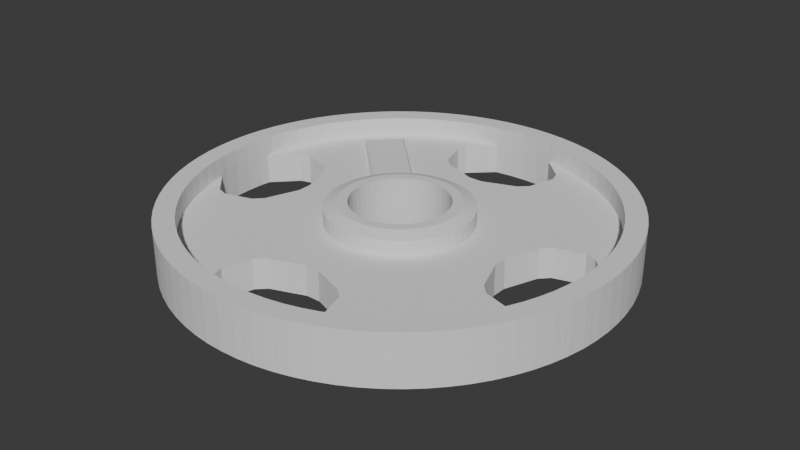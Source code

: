 # Source: template-45-plate.blend  (saved by Blender 4.0.36; exported with 4.5.12 LTS)
import bpy
from mathutils import Matrix  # noqa: F401  (used for matrix-valued properties, if any)

bpy.ops.wm.read_factory_settings(use_empty=True)
scene = bpy.context.scene
scene.name = 'Scene'

# ---- collections
col_collection = bpy.data.collections.new('Collection'); scene.collection.children.link(col_collection)

# ---- world
world_world = bpy.data.worlds.new('World'); scene.world = world_world
world_world.use_nodes = True; world_world.node_tree.nodes.clear()
_N = world_world.node_tree.nodes; _L = world_world.node_tree.links
n0 = _N.new('ShaderNodeOutputWorld'); n0.name = 'World Output'; n0.location = (300, 300)
n1 = _N.new('ShaderNodeBackground'); n1.name = 'Background'; n1.location = (10, 300)
n1.inputs[0].default_value = (0.05088, 0.05088, 0.05088, 1.0)
_L.new(n1.outputs[0], n0.inputs[0])
n0.is_active_output = True
world_world.color = (0.05088, 0.05088, 0.05088)
world_world.use_sun_shadow = False
world_world.sun_shadow_jitter_overblur = 0.0

# ---- meshes
me_cylinder_017 = bpy.data.meshes.new('Cylinder.017')
me_cylinder_017.from_pydata([(0.0, 1.0, -1.0), (0.0, 1.0, 1.0), (0.07846, 0.9969, -1.0), (0.07846, 0.9969, 1.0), (0.1564, 0.9877, -1.0), (0.1564, 0.9877, 1.0), (0.2334, 0.9724, -1.0), (0.2334, 0.9724, 1.0), (0.309, 0.9511, -1.0), (0.309, 0.9511, 1.0), (0.3827, 0.9239, -1.0), (0.3827, 0.9239, 1.0), (0.454, 0.891, -1.0), (0.454, 0.891, 1.0), (0.5225, 0.8526, -1.0), (0.5225, 0.8526, 1.0), (0.5878, 0.809, -1.0), (0.5878, 0.809, 1.0), (0.6494, 0.7604, -1.0), (0.6494, 0.7604, 1.0), (0.7071, 0.7071, -1.0), (0.7071, 0.7071, 1.0), (0.7604, 0.6494, -1.0), (0.7604, 0.6494, 1.0), (0.809, 0.5878, -1.0), (0.809, 0.5878, 1.0), (0.8526, 0.5225, -1.0), (0.8526, 0.5225, 1.0), (0.891, 0.454, -1.0), (0.891, 0.454, 1.0), (0.9239, 0.3827, -1.0), (0.9239, 0.3827, 1.0), (0.9511, 0.309, -1.0), (0.9511, 0.309, 1.0), (0.9724, 0.2334, -1.0), (0.9724, 0.2334, 1.0), (0.9877, 0.1564, -1.0), (0.9877, 0.1564, 1.0), (0.9969, 0.07846, -1.0), (0.9969, 0.07846, 1.0), (1.0, 0.0, -1.0), (1.0, 0.0, 1.0), (0.9969, -0.07846, -1.0), (0.9969, -0.07846, 1.0), (0.9877, -0.1564, -1.0), (0.9877, -0.1564, 1.0), (0.9724, -0.2334, -1.0), (0.9724, -0.2334, 1.0), (0.9511, -0.309, -1.0), (0.9511, -0.309, 1.0), (0.9239, -0.3827, -1.0), (0.9239, -0.3827, 1.0), (0.891, -0.454, -1.0), (0.891, -0.454, 1.0), (0.8526, -0.5225, -1.0), (0.8526, -0.5225, 1.0), (0.809, -0.5878, -1.0), (0.809, -0.5878, 1.0), (0.7604, -0.6494, -1.0), (0.7604, -0.6494, 1.0), (0.7071, -0.7071, -1.0), (0.7071, -0.7071, 1.0), (0.6494, -0.7604, -1.0), (0.6494, -0.7604, 1.0), (0.5878, -0.809, -1.0), (0.5878, -0.809, 1.0), (0.5225, -0.8526, -1.0), (0.5225, -0.8526, 1.0), (0.454, -0.891, -1.0), (0.454, -0.891, 1.0), (0.3827, -0.9239, -1.0), (0.3827, -0.9239, 1.0), (0.309, -0.9511, -1.0), (0.309, -0.9511, 1.0), (0.2334, -0.9724, -1.0), (0.2334, -0.9724, 1.0), (0.1564, -0.9877, -1.0), (0.1564, -0.9877, 1.0), (0.07846, -0.9969, -1.0), (0.07846, -0.9969, 1.0), (0.0, -1.0, -1.0), (0.0, -1.0, 1.0), (-0.07846, -0.9969, -1.0), (-0.07846, -0.9969, 1.0), (-0.1564, -0.9877, -1.0), (-0.1564, -0.9877, 1.0), (-0.2334, -0.9724, -1.0), (-0.2334, -0.9724, 1.0), (-0.309, -0.9511, -1.0), (-0.309, -0.9511, 1.0), (-0.3827, -0.9239, -1.0), (-0.3827, -0.9239, 1.0), (-0.454, -0.891, -1.0), (-0.454, -0.891, 1.0), (-0.5225, -0.8526, -1.0), (-0.5225, -0.8526, 1.0), (-0.5878, -0.809, -1.0), (-0.5878, -0.809, 1.0), (-0.6494, -0.7604, -1.0), (-0.6494, -0.7604, 1.0), (-0.7071, -0.7071, -1.0), (-0.7071, -0.7071, 1.0), (-0.7604, -0.6494, -1.0), (-0.7604, -0.6494, 1.0), (-0.809, -0.5878, -1.0), (-0.809, -0.5878, 1.0), (-0.8526, -0.5225, -1.0), (-0.8526, -0.5225, 1.0), (-0.891, -0.454, -1.0), (-0.891, -0.454, 1.0), (-0.9239, -0.3827, -1.0), (-0.9239, -0.3827, 1.0), (-0.9511, -0.309, -1.0), (-0.9511, -0.309, 1.0), (-0.9724, -0.2334, -1.0), (-0.9724, -0.2334, 1.0), (-0.9877, -0.1564, -1.0), (-0.9877, -0.1564, 1.0), (-0.9969, -0.07846, -1.0), (-0.9969, -0.07846, 1.0), (-1.0, 0.0, -1.0), (-1.0, 0.0, 1.0), (-0.9969, 0.07846, -1.0), (-0.9969, 0.07846, 1.0), (-0.9877, 0.1564, -1.0), (-0.9877, 0.1564, 1.0), (-0.9724, 0.2334, -1.0), (-0.9724, 0.2334, 1.0), (-0.9511, 0.309, -1.0), (-0.9511, 0.309, 1.0), (-0.9239, 0.3827, -1.0), (-0.9239, 0.3827, 1.0), (-0.891, 0.454, -1.0), (-0.891, 0.454, 1.0), (-0.8526, 0.5225, -1.0), (-0.8526, 0.5225, 1.0), (-0.809, 0.5878, -1.0), (-0.809, 0.5878, 1.0), (-0.7604, 0.6494, -1.0), (-0.7604, 0.6494, 1.0), (-0.7071, 0.7071, -1.0), (-0.7071, 0.7071, 1.0), (-0.6494, 0.7604, -1.0), (-0.6494, 0.7604, 1.0), (-0.5878, 0.809, -1.0), (-0.5878, 0.809, 1.0), (-0.5225, 0.8526, -1.0), (-0.5225, 0.8526, 1.0), (-0.454, 0.891, -1.0), (-0.454, 0.891, 1.0), (-0.3827, 0.9239, -1.0), (-0.3827, 0.9239, 1.0), (-0.309, 0.9511, -1.0), (-0.309, 0.9511, 1.0), (-0.2334, 0.9724, -1.0), (-0.2334, 0.9724, 1.0), (-0.1564, 0.9877, -1.0), (-0.1564, 0.9877, 1.0), (-0.07846, 0.9969, -1.0), (-0.07846, 0.9969, 1.0), (-0.7355, 0.5344, 1.0), (-0.6913, 0.5904, 1.0), (-0.6428, 0.6428, 1.0), (-0.5904, 0.6913, 1.0), (-0.475, 0.7751, 1.0), (-0.5344, 0.7355, 1.0), (-0.2809, 0.8646, 1.0), (-0.3479, 0.8399, 1.0), (-0.1422, 0.8979, 1.0), (0.0, 0.9091, 1.0), (-0.07133, 0.9063, 1.0), (-0.2122, 0.884, 1.0), (-0.4127, 0.81, 1.0), (-0.9091, 0.0, 1.0), (-0.9063, -0.07133, 1.0), (-0.9063, 0.07133, 1.0), (-0.8979, -0.1422, 1.0), (-0.884, 0.2122, 1.0), (-0.8979, 0.1422, 1.0), (-0.884, -0.2122, 1.0), (-0.8646, -0.2809, 1.0), (-0.8646, 0.2809, 1.0), (-0.81, -0.4127, 1.0), (-0.7355, -0.5344, 1.0), (-0.7751, -0.475, 1.0), (-0.8399, -0.3479, 1.0), (-0.5344, -0.7355, 1.0), (-0.475, -0.7751, 1.0), (-0.4127, -0.81, 1.0), (-0.3479, -0.8399, 1.0), (-0.2122, -0.884, 1.0), (-0.2809, -0.8646, 1.0), (0.0, -0.9091, 1.0), (-0.07133, -0.9063, 1.0), (0.1422, -0.8979, 1.0), (0.2809, -0.8646, 1.0), (0.2122, -0.884, 1.0), (0.07133, -0.9063, 1.0), (-0.1422, -0.8979, 1.0), (0.5344, -0.7355, 1.0), (0.5904, -0.6913, 1.0), (0.6428, -0.6428, 1.0), (0.6913, -0.5904, 1.0), (0.7751, -0.475, 1.0), (0.7355, -0.5344, 1.0), (0.8399, -0.3479, 1.0), (0.8646, -0.2809, 1.0), (0.884, -0.2122, 1.0), (0.8979, -0.1422, 1.0), (0.9091, 0.0, 1.0), (0.9063, -0.07133, 1.0), (0.81, -0.4127, 1.0), (0.2809, 0.8646, 1.0), (0.3479, 0.8399, 1.0), (0.4127, 0.81, 1.0), (0.475, 0.7751, 1.0), (0.5904, 0.6913, 1.0), (0.5344, 0.7355, 1.0), (0.6913, 0.5904, 1.0), (0.7355, 0.5344, 1.0), (0.7751, 0.475, 1.0), (0.81, 0.4127, 1.0), (0.8646, 0.2809, 1.0), (0.8399, 0.3479, 1.0), (0.6428, 0.6428, 1.0), (-0.8399, 0.3479, 1.0), (-0.7751, 0.475, 1.0), (-0.81, 0.4127, 1.0), (-0.6913, -0.5904, 1.0), (0.07133, 0.9063, 1.0), (-0.5904, -0.6913, 1.0), (0.3479, -0.8399, 1.0), (0.475, -0.7751, 1.0), (0.9063, 0.07133, 1.0), (0.4127, -0.81, 1.0), (-0.6428, -0.6428, 1.0), (0.2122, 0.884, 1.0), (0.1422, 0.8979, 1.0), (0.8979, 0.1422, 1.0), (0.884, 0.2122, 1.0), (0.07133, 0.9063, -1.0), (0.1422, 0.8979, -1.0), (0.2122, 0.884, -1.0), (0.2809, 0.8646, -1.0), (0.4127, 0.81, -1.0), (0.3479, 0.8399, -1.0), (0.5344, 0.7355, -1.0), (0.5904, 0.6913, -1.0), (0.6428, 0.6428, -1.0), (0.6913, 0.5904, -1.0), (0.7751, 0.475, -1.0), (0.7355, 0.5344, -1.0), (0.475, 0.7751, -1.0), (0.6913, -0.5904, -1.0), (0.7355, -0.5344, -1.0), (0.7751, -0.475, -1.0), (0.81, -0.4127, -1.0), (0.8646, -0.2809, -1.0), (0.8399, -0.3479, -1.0), (0.8979, 0.1422, -1.0), (0.9091, 0.0, -1.0), (0.9063, -0.07133, -1.0), (0.9063, 0.07133, -1.0), (0.884, -0.2122, -1.0), (0.8979, -0.1422, -1.0), (0.884, 0.2122, -1.0), (-0.3479, -0.8399, -1.0), (-0.2809, -0.8646, -1.0), (-0.2122, -0.884, -1.0), (-0.1422, -0.8979, -1.0), (0.0, -0.9091, -1.0), (-0.07133, -0.9063, -1.0), (0.1422, -0.8979, -1.0), (0.2122, -0.884, -1.0), (0.2809, -0.8646, -1.0), (0.3479, -0.8399, -1.0), (0.475, -0.7751, -1.0), (0.4127, -0.81, -1.0), (0.07133, -0.9063, -1.0), (-0.9063, -0.07133, -1.0), (-0.9091, 0.0, -1.0), (-0.9063, 0.07133, -1.0), (-0.8979, -0.1422, -1.0), (-0.8646, -0.2809, -1.0), (-0.884, -0.2122, -1.0), (-0.7751, -0.475, -1.0), (-0.81, -0.4127, -1.0), (-0.6913, -0.5904, -1.0), (-0.5904, -0.6913, -1.0), (-0.6428, -0.6428, -1.0), (-0.7355, -0.5344, -1.0), (-0.8399, -0.3479, -1.0), (-0.8399, 0.3479, -1.0), (-0.81, 0.4127, -1.0), (-0.7751, 0.475, -1.0), (-0.7355, 0.5344, -1.0), (-0.6428, 0.6428, -1.0), (-0.6913, 0.5904, -1.0), (-0.475, 0.7751, -1.0), (-0.5344, 0.7355, -1.0), (-0.3479, 0.8399, -1.0), (-0.2122, 0.884, -1.0), (-0.2809, 0.8646, -1.0), (-0.4127, 0.81, -1.0), (-0.5904, 0.6913, -1.0), (0.0, 0.9091, -1.0), (0.6428, -0.6428, -1.0), (0.81, 0.4127, -1.0), (0.8646, 0.2809, -1.0), (0.8399, 0.3479, -1.0), (-0.8979, 0.1422, -1.0), (-0.5344, -0.7355, -1.0), (-0.4127, -0.81, -1.0), (-0.475, -0.7751, -1.0), (0.5344, -0.7355, -1.0), (-0.884, 0.2122, -1.0), (-0.8646, 0.2809, -1.0), (-0.07133, 0.9063, -1.0), (0.5904, -0.6913, -1.0), (-0.1422, 0.8979, -1.0)], [], [(0, 1, 3, 2), (2, 3, 5, 4), (4, 5, 7, 6), (6, 7, 9, 8), (8, 9, 11, 10), (10, 11, 13, 12), (12, 13, 15, 14), (14, 15, 17, 16), (16, 17, 19, 18), (18, 19, 21, 20), (20, 21, 23, 22), (22, 23, 25, 24), (24, 25, 27, 26), (26, 27, 29, 28), (28, 29, 31, 30), (30, 31, 33, 32), (32, 33, 35, 34), (34, 35, 37, 36), (36, 37, 39, 38), (38, 39, 41, 40), (40, 41, 43, 42), (42, 43, 45, 44), (44, 45, 47, 46), (46, 47, 49, 48), (48, 49, 51, 50), (50, 51, 53, 52), (52, 53, 55, 54), (54, 55, 57, 56), (56, 57, 59, 58), (58, 59, 61, 60), (60, 61, 63, 62), (62, 63, 65, 64), (64, 65, 67, 66), (66, 67, 69, 68), (68, 69, 71, 70), (70, 71, 73, 72), (72, 73, 75, 74), (74, 75, 77, 76), (76, 77, 79, 78), (78, 79, 81, 80), (80, 81, 83, 82), (82, 83, 85, 84), (84, 85, 87, 86), (86, 87, 89, 88), (88, 89, 91, 90), (90, 91, 93, 92), (92, 93, 95, 94), (94, 95, 97, 96), (96, 97, 99, 98), (98, 99, 101, 100), (100, 101, 103, 102), (102, 103, 105, 104), (104, 105, 107, 106), (106, 107, 109, 108), (108, 109, 111, 110), (110, 111, 113, 112), (112, 113, 115, 114), (114, 115, 117, 116), (116, 117, 119, 118), (118, 119, 121, 120), (120, 121, 123, 122), (122, 123, 125, 124), (124, 125, 127, 126), (126, 127, 129, 128), (128, 129, 131, 130), (130, 131, 133, 132), (132, 133, 135, 134), (134, 135, 137, 136), (136, 137, 139, 138), (138, 139, 141, 140), (140, 141, 143, 142), (142, 143, 145, 144), (144, 145, 147, 146), (146, 147, 149, 148), (148, 149, 151, 150), (150, 151, 153, 152), (152, 153, 155, 154), (154, 155, 157, 156), (237, 5, 3, 1, 159, 157, 155, 153, 151, 149, 147, 145, 143, 141, 139, 137, 135, 133, 131, 129, 127, 125, 123, 121, 119, 117, 115, 113, 111, 109, 107, 105, 103, 101, 99, 97, 95, 93, 91, 89, 87, 85, 83, 81, 79, 77, 75, 73, 71, 69, 67, 65, 63, 61, 59, 57, 55, 53, 51, 49, 47, 45, 43, 41, 39, 37, 238, 233, 209, 210, 208, 207, 206, 205, 211, 203, 204, 202, 201, 200, 199, 232, 234, 231, 195, 196, 194, 197, 192, 193, 198, 190, 191, 189, 188, 187, 186, 230, 235, 228, 183, 184, 182, 185, 180, 179, 176, 174, 173, 175, 178, 177, 181, 225, 227, 226, 160, 161, 162, 163, 165, 164, 172, 167, 166, 171, 168, 170, 169, 229), (238, 37, 35, 33, 31, 29, 27, 25, 23, 21, 19, 17, 15, 13, 11, 9, 7, 5, 237, 236, 212, 213, 214, 215, 217, 216, 224, 218, 219, 220, 221, 223, 222, 239), (156, 157, 159, 158), (158, 159, 1, 0), (278, 78, 80, 82, 84, 86, 88, 90, 92, 94, 96, 98, 100, 102, 104, 106, 108, 110, 112, 114, 116, 118, 120, 122, 124, 126, 128, 130, 132, 134, 136, 138, 140, 142, 144, 146, 148, 150, 152, 154, 156, 158, 317, 319, 301, 302, 300, 303, 298, 299, 304, 296, 297, 295, 294, 293, 292, 316, 315, 310, 281, 280, 279, 282, 284, 283, 291, 286, 285, 290, 287, 289, 288, 311, 313, 312, 266, 267, 268, 269, 271, 270), (317, 158, 0, 2, 4, 6, 8, 10, 12, 14, 16, 18, 20, 22, 24, 26, 28, 30, 32, 34, 36, 38, 40, 42, 44, 46, 48, 50, 52, 54, 56, 58, 60, 62, 64, 66, 68, 70, 72, 74, 76, 78, 278, 272, 273, 274, 275, 277, 276, 314, 318, 306, 253, 254, 255, 256, 258, 257, 263, 264, 261, 260, 262, 259, 265, 308, 309, 307, 250, 251, 249, 248, 247, 246, 252, 244, 245, 243, 242, 241, 240, 305), (240, 229, 169, 305), (241, 237, 229, 240), (242, 236, 237, 241), (243, 212, 236, 242), (245, 213, 212, 243), (244, 214, 213, 245), (252, 215, 214, 244), (246, 217, 215, 252), (247, 216, 217, 246), (248, 224, 216, 247), (218, 224, 248, 249), (219, 218, 249, 251), (220, 219, 251, 250), (221, 220, 250, 307), (223, 221, 307, 309), (222, 223, 309, 308), (239, 222, 308, 265), (238, 239, 265, 259), (233, 238, 259, 262), (209, 233, 262, 260), (210, 209, 260, 261), (208, 210, 261, 264), (207, 208, 264, 263), (206, 207, 263, 257), (205, 206, 257, 258), (211, 205, 258, 256), (203, 211, 256, 255), (204, 203, 255, 254), (202, 204, 254, 253), (201, 202, 253, 306), (200, 201, 306, 318), (199, 200, 318, 314), (232, 199, 314, 276), (234, 232, 276, 277), (231, 234, 277, 275), (195, 231, 275, 274), (196, 195, 274, 273), (194, 196, 273, 272), (197, 194, 272, 278), (192, 197, 278, 270), (193, 192, 270, 271), (198, 193, 271, 269), (190, 198, 269, 268), (191, 190, 268, 267), (189, 191, 267, 266), (188, 189, 266, 312), (187, 188, 312, 313), (186, 187, 313, 311), (230, 186, 311, 288), (235, 230, 288, 289), (287, 228, 235, 289), (290, 183, 228, 287), (285, 184, 183, 290), (286, 182, 184, 285), (291, 185, 182, 286), (283, 180, 185, 291), (284, 179, 180, 283), (282, 176, 179, 284), (279, 174, 176, 282), (280, 173, 174, 279), (281, 175, 173, 280), (310, 178, 175, 281), (315, 177, 178, 310), (316, 181, 177, 315), (292, 225, 181, 316), (293, 227, 225, 292), (294, 226, 227, 293), (295, 160, 226, 294), (297, 161, 160, 295), (296, 162, 161, 297), (304, 163, 162, 296), (299, 165, 163, 304), (298, 164, 165, 299), (303, 172, 164, 298), (300, 167, 172, 303), (302, 166, 167, 300), (301, 171, 166, 302), (319, 168, 171, 301), (317, 170, 168, 319), (305, 169, 170, 317)])
_uv = me_cylinder_017.uv_layers.new(name='UVMap')
_uv.uv.foreach_set('vector', [1.0, 0.5, 1.0, 1.0, 0.9875, 1.0, 0.9875, 0.5, 0.9875, 0.5, 0.9875, 1.0, 0.975, 1.0, 0.975, 0.5, 0.975, 0.5, 0.975, 1.0, 0.9625, 1.0, 0.9625, 0.5, 0.9625, 0.5, 0.9625, 1.0, 0.95, 1.0, 0.95, 0.5, 0.95, 0.5, 0.95, 1.0, 0.9375, 1.0, 0.9375, 0.5, 0.9375, 0.5, 0.9375, 1.0, 0.925, 1.0, 0.925, 0.5, 0.925, 0.5, 0.925, 1.0, 0.9125, 1.0, 0.9125, 0.5, 0.9125, 0.5, 0.9125, 1.0, 0.9, 1.0, 0.9, 0.5, 0.9, 0.5, 0.9, 1.0, 0.8875, 1.0, 0.8875, 0.5, 0.8875, 0.5, 0.8875, 1.0, 0.875, 1.0, 0.875, 0.5, 0.875, 0.5, 0.875, 1.0, 0.8625, 1.0, 0.8625, 0.5, 0.8625, 0.5, 0.8625, 1.0, 0.85, 1.0, 0.85, 0.5, 0.85, 0.5, 0.85, 1.0, 0.8375, 1.0, 0.8375, 0.5, 0.8375, 0.5, 0.8375, 1.0, 0.825, 1.0, 0.825, 0.5, 0.825, 0.5, 0.825, 1.0, 0.8125, 1.0, 0.8125, 0.5, 0.8125, 0.5, 0.8125, 1.0, 0.8, 1.0, 0.8, 0.5, 0.8, 0.5, 0.8, 1.0, 0.7875, 1.0, 0.7875, 0.5, 0.7875, 0.5, 0.7875, 1.0, 0.775, 1.0, 0.775, 0.5, 0.775, 0.5, 0.775, 1.0, 0.7625, 1.0, 0.7625, 0.5, 0.7625, 0.5, 0.7625, 1.0, 0.75, 1.0, 0.75, 0.5, 0.75, 0.5, 0.75, 1.0, 0.7375, 1.0, 0.7375, 0.5, 0.7375, 0.5, 0.7375, 1.0, 0.725, 1.0, 0.725, 0.5, 0.725, 0.5, 0.725, 1.0, 0.7125, 1.0, 0.7125, 0.5, 0.7125, 0.5, 0.7125, 1.0, 0.7, 1.0, 0.7, 0.5, 0.7, 0.5, 0.7, 1.0, 0.6875, 1.0, 0.6875, 0.5, 0.6875, 0.5, 0.6875, 1.0, 0.675, 1.0, 0.675, 0.5, 0.675, 0.5, 0.675, 1.0, 0.6625, 1.0, 0.6625, 0.5, 0.6625, 0.5, 0.6625, 1.0, 0.65, 1.0, 0.65, 0.5, 0.65, 0.5, 0.65, 1.0, 0.6375, 1.0, 0.6375, 0.5, 0.6375, 0.5, 0.6375, 1.0, 0.625, 1.0, 0.625, 0.5, 0.625, 0.5, 0.625, 1.0, 0.6125, 1.0, 0.6125, 0.5, 0.6125, 0.5, 0.6125, 1.0, 0.6, 1.0, 0.6, 0.5, 0.6, 0.5, 0.6, 1.0, 0.5875, 1.0, 0.5875, 0.5, 0.5875, 0.5, 0.5875, 1.0, 0.575, 1.0, 0.575, 0.5, 0.575, 0.5, 0.575, 1.0, 0.5625, 1.0, 0.5625, 0.5, 0.5625, 0.5, 0.5625, 1.0, 0.55, 1.0, 0.55, 0.5, 0.55, 0.5, 0.55, 1.0, 0.5375, 1.0, 0.5375, 0.5, 0.5375, 0.5, 0.5375, 1.0, 0.525, 1.0, 0.525, 0.5, 0.525, 0.5, 0.525, 1.0, 0.5125, 1.0, 0.5125, 0.5, 0.5125, 0.5, 0.5125, 1.0, 0.5, 1.0, 0.5, 0.5, 0.5, 0.5, 0.5, 1.0, 0.4875, 1.0, 0.4875, 0.5, 0.4875, 0.5, 0.4875, 1.0, 0.475, 1.0, 0.475, 0.5, 0.475, 0.5, 0.475, 1.0, 0.4625, 1.0, 0.4625, 0.5, 0.4625, 0.5, 0.4625, 1.0, 0.45, 1.0, 0.45, 0.5, 0.45, 0.5, 0.45, 1.0, 0.4375, 1.0, 0.4375, 0.5, 0.4375, 0.5, 0.4375, 1.0, 0.425, 1.0, 0.425, 0.5, 0.425, 0.5, 0.425, 1.0, 0.4125, 1.0, 0.4125, 0.5, 0.4125, 0.5, 0.4125, 1.0, 0.4, 1.0, 0.4, 0.5, 0.4, 0.5, 0.4, 1.0, 0.3875, 1.0, 0.3875, 0.5, 0.3875, 0.5, 0.3875, 1.0, 0.375, 1.0, 0.375, 0.5, 0.375, 0.5, 0.375, 1.0, 0.3625, 1.0, 0.3625, 0.5, 0.3625, 0.5, 0.3625, 1.0, 0.35, 1.0, 0.35, 0.5, 0.35, 0.5, 0.35, 1.0, 0.3375, 1.0, 0.3375, 0.5, 0.3375, 0.5, 0.3375, 1.0, 0.325, 1.0, 0.325, 0.5, 0.325, 0.5, 0.325, 1.0, 0.3125, 1.0, 0.3125, 0.5, 0.3125, 0.5, 0.3125, 1.0, 0.3, 1.0, 0.3, 0.5, 0.3, 0.5, 0.3, 1.0, 0.2875, 1.0, 0.2875, 0.5, 0.2875, 0.5, 0.2875, 1.0, 0.275, 1.0, 0.275, 0.5, 0.275, 0.5, 0.275, 1.0, 0.2625, 1.0, 0.2625, 0.5, 0.2625, 0.5, 0.2625, 1.0, 0.25, 1.0, 0.25, 0.5, 0.25, 0.5, 0.25, 1.0, 0.2375, 1.0, 0.2375, 0.5, 0.2375, 0.5, 0.2375, 1.0, 0.225, 1.0, 0.225, 0.5, 0.225, 0.5, 0.225, 1.0, 0.2125, 1.0, 0.2125, 0.5, 0.2125, 0.5, 0.2125, 1.0, 0.2, 1.0, 0.2, 0.5, 0.2, 0.5, 0.2, 1.0, 0.1875, 1.0, 0.1875, 0.5, 0.1875, 0.5, 0.1875, 1.0, 0.175, 1.0, 0.175, 0.5, 0.175, 0.5, 0.175, 1.0, 0.1625, 1.0, 0.1625, 0.5, 0.1625, 0.5, 0.1625, 1.0, 0.15, 1.0, 0.15, 0.5, 0.15, 0.5, 0.15, 1.0, 0.1375, 1.0, 0.1375, 0.5, 0.1375, 0.5, 0.1375, 1.0, 0.125, 1.0, 0.125, 0.5, 0.125, 0.5, 0.125, 1.0, 0.1125, 1.0, 0.1125, 0.5, 0.1125, 0.5, 0.1125, 1.0, 0.1, 1.0, 0.1, 0.5, 0.1, 0.5, 0.1, 1.0, 0.0875, 1.0, 0.0875, 0.5, 0.0875, 0.5, 0.0875, 1.0, 0.075, 1.0, 0.075, 0.5, 0.075, 0.5, 0.075, 1.0, 0.0625, 1.0, 0.0625, 0.5, 0.0625, 0.5, 0.0625, 1.0, 0.05, 1.0, 0.05, 0.5, 0.05, 0.5, 0.05, 1.0, 0.0375, 1.0, 0.0375, 0.5, 0.0375, 0.5, 0.0375, 1.0, 0.025, 1.0, 0.025, 0.5, 0.2841, 0.4655, 0.2875, 0.487, 0.2688, 0.4893, 0.25, 0.49, 0.2312, 0.4893, 0.2125, 0.487, 0.194, 0.4834, 0.1758, 0.4783, 0.1582, 0.4717, 0.141, 0.4638, 0.1246, 0.4546, 0.1089, 0.4442, 0.09413, 0.4325, 0.08029, 0.4197, 0.0675, 0.4059, 0.05584, 0.3911, 0.04537, 0.3754, 0.03616, 0.359, 0.02827, 0.3418, 0.02175, 0.3242, 0.01663, 0.306, 0.01295, 0.2875, 0.01074, 0.2688, 0.01, 0.25, 0.01074, 0.2312, 0.01295, 0.2125, 0.01663, 0.194, 0.02175, 0.1758, 0.02827, 0.1582, 0.03616, 0.141, 0.04537, 0.1246, 0.05584, 0.1089, 0.0675, 0.09413, 0.08029, 0.08029, 0.09413, 0.0675, 0.1089, 0.05584, 0.1246, 0.04537, 0.141, 0.03616, 0.1582, 0.02827, 0.1758, 0.02175, 0.194, 0.01663, 0.2125, 0.01295, 0.2312, 0.01074, 0.25, 0.01, 0.2688, 0.01074, 0.2875, 0.01295, 0.306, 0.01663, 0.3242, 0.02175, 0.3418, 0.02827, 0.359, 0.03616, 0.3754, 0.04537, 0.3911, 0.05584, 0.4059, 0.0675, 0.4197, 0.08029, 0.4325, 0.09413, 0.4442, 0.1089, 0.4546, 0.1246, 0.4638, 0.141, 0.4717, 0.1582, 0.4783, 0.1758, 0.4834, 0.194, 0.487, 0.2125, 0.4893, 0.2312, 0.49, 0.25, 0.4893, 0.2688, 0.487, 0.2875, 0.4655, 0.2841, 0.4675, 0.2671, 0.4682, 0.25, 0.4675, 0.2329, 0.4655, 0.2159, 0.4622, 0.1991, 0.4575, 0.1826, 0.4516, 0.1665, 0.4444, 0.1509, 0.436, 0.136, 0.4265, 0.1218, 0.4159, 0.1083, 0.4043, 0.09572, 0.3917, 0.08409, 0.3782, 0.07349, 0.364, 0.06397, 0.3491, 0.0556, 0.3335, 0.04843, 0.3174, 0.0425, 0.3009, 0.03785, 0.2841, 0.0345, 0.2671, 0.03249, 0.25, 0.03182, 0.2329, 0.03249, 0.2159, 0.0345, 0.1991, 0.03785, 0.1826, 0.0425, 0.1665, 0.04843, 0.1509, 0.0556, 0.136, 0.06397, 0.1218, 0.07349, 0.1083, 0.08409, 0.09572, 0.09572, 0.08409, 0.1083, 0.07349, 0.1218, 0.06397, 0.136, 0.0556, 0.1509, 0.04843, 0.1665, 0.0425, 0.1826, 0.03785, 0.1991, 0.0345, 0.2159, 0.03249, 0.2329, 0.03182, 0.25, 0.03249, 0.2671, 0.0345, 0.2841, 0.03785, 0.3009, 0.0425, 0.3174, 0.04843, 0.3335, 0.0556, 0.3491, 0.06397, 0.364, 0.07349, 0.3782, 0.08409, 0.3917, 0.09572, 0.4043, 0.1083, 0.4159, 0.1218, 0.4265, 0.136, 0.436, 0.1509, 0.4444, 0.1665, 0.4516, 0.1826, 0.4575, 0.1991, 0.4622, 0.2159, 0.4655, 0.2329, 0.4675, 0.25, 0.4682, 0.2671, 0.4675, 0.4655, 0.2841, 0.487, 0.2875, 0.4834, 0.306, 0.4783, 0.3242, 0.4717, 0.3418, 0.4638, 0.359, 0.4546, 0.3754, 0.4442, 0.3911, 0.4325, 0.4059, 0.4197, 0.4197, 0.4059, 0.4325, 0.3911, 0.4442, 0.3754, 0.4546, 0.359, 0.4638, 0.3418, 0.4717, 0.3242, 0.4783, 0.306, 0.4834, 0.2875, 0.487, 0.2841, 0.4655, 0.3009, 0.4622, 0.3174, 0.4575, 0.3335, 0.4516, 0.3491, 0.4444, 0.364, 0.436, 0.3782, 0.4265, 0.3917, 0.4159, 0.4043, 0.4043, 0.4159, 0.3917, 0.4265, 0.3782, 0.436, 0.364, 0.4444, 0.3491, 0.4516, 0.3335, 0.4575, 0.3174, 0.4622, 0.3009, 0.025, 0.5, 0.025, 1.0, 0.0125, 1.0, 0.0125, 0.5, 0.0125, 0.5, 0.0125, 1.0, 6.724e-07, 1.0, 6.724e-07, 0.5, 0.7671, 0.03249, 0.7688, 0.01074, 0.75, 0.01, 0.7312, 0.01074, 0.7125, 0.01295, 0.694, 0.01663, 0.6758, 0.02175, 0.6582, 0.02827, 0.641, 0.03616, 0.6246, 0.04537, 0.6089, 0.05584, 0.5941, 0.0675, 0.5803, 0.08029, 0.5675, 0.09413, 0.5558, 0.1089, 0.5454, 0.1246, 0.5362, 0.141, 0.5283, 0.1582, 0.5217, 0.1758, 0.5166, 0.194, 0.513, 0.2125, 0.5107, 0.2312, 0.51, 0.25, 0.5107, 0.2688, 0.513, 0.2875, 0.5166, 0.306, 0.5217, 0.3242, 0.5283, 0.3418, 0.5362, 0.359, 0.5454, 0.3754, 0.5558, 0.3911, 0.5675, 0.4059, 0.5803, 0.4197, 0.5941, 0.4325, 0.6089, 0.4442, 0.6246, 0.4546, 0.641, 0.4638, 0.6582, 0.4717, 0.6758, 0.4783, 0.694, 0.4834, 0.7125, 0.487, 0.7312, 0.4893, 0.7329, 0.4675, 0.7159, 0.4655, 0.6991, 0.4622, 0.6826, 0.4575, 0.6665, 0.4516, 0.6509, 0.4444, 0.636, 0.436, 0.6218, 0.4265, 0.6083, 0.4159, 0.5957, 0.4043, 0.5841, 0.3917, 0.5735, 0.3782, 0.564, 0.364, 0.5556, 0.3491, 0.5484, 0.3335, 0.5425, 0.3174, 0.5378, 0.3009, 0.5345, 0.2841, 0.5325, 0.2671, 0.5318, 0.25, 0.5325, 0.2329, 0.5345, 0.2159, 0.5378, 0.1991, 0.5425, 0.1826, 0.5484, 0.1665, 0.5556, 0.1509, 0.564, 0.136, 0.5735, 0.1218, 0.5841, 0.1083, 0.5957, 0.09572, 0.6083, 0.08409, 0.6218, 0.07349, 0.636, 0.06397, 0.6509, 0.0556, 0.6665, 0.04843, 0.6826, 0.0425, 0.6991, 0.03785, 0.7159, 0.0345, 0.7329, 0.03249, 0.75, 0.03182, 0.7329, 0.4675, 0.7312, 0.4893, 0.75, 0.49, 0.7688, 0.4893, 0.7875, 0.487, 0.806, 0.4834, 0.8242, 0.4783, 0.8418, 0.4717, 0.859, 0.4638, 0.8754, 0.4546, 0.8911, 0.4442, 0.9059, 0.4325, 0.9197, 0.4197, 0.9325, 0.4059, 0.9442, 0.3911, 0.9546, 0.3754, 0.9638, 0.359, 0.9717, 0.3418, 0.9783, 0.3242, 0.9834, 0.306, 0.987, 0.2875, 0.9893, 0.2688, 0.99, 0.25, 0.9893, 0.2312, 0.987, 0.2125, 0.9834, 0.194, 0.9783, 0.1758, 0.9717, 0.1582, 0.9638, 0.141, 0.9546, 0.1246, 0.9442, 0.1089, 0.9325, 0.09413, 0.9197, 0.08029, 0.9059, 0.0675, 0.8911, 0.05584, 0.8754, 0.04537, 0.859, 0.03616, 0.8418, 0.02827, 0.8242, 0.02175, 0.806, 0.01663, 0.7875, 0.01295, 0.7688, 0.01074, 0.7671, 0.03249, 0.7841, 0.0345, 0.8009, 0.03785, 0.8174, 0.0425, 0.8335, 0.04843, 0.8491, 0.0556, 0.864, 0.06397, 0.8782, 0.07349, 0.8917, 0.08409, 0.9043, 0.09572, 0.9159, 0.1083, 0.9265, 0.1218, 0.936, 0.136, 0.9444, 0.1509, 0.9516, 0.1665, 0.9575, 0.1826, 0.9622, 0.1991, 0.9655, 0.2159, 0.9675, 0.2329, 0.9682, 0.25, 0.9675, 0.2671, 0.9655, 0.2841, 0.9622, 0.3009, 0.9575, 0.3174, 0.9516, 0.3335, 0.9444, 0.3491, 0.936, 0.364, 0.9265, 0.3782, 0.9159, 0.3917, 0.9043, 0.4043, 0.8917, 0.4159, 0.8782, 0.4265, 0.864, 0.436, 0.8491, 0.4444, 0.8335, 0.4516, 0.8174, 0.4575, 0.8009, 0.4622, 0.7841, 0.4655, 0.7671, 0.4675, 0.75, 0.4682, 0.9875, 0.6125, 0.9875, 0.7375, 1.0, 0.7375, 1.0, 0.6125, 0.975, 0.6125, 0.975, 0.7375, 0.9875, 0.7375, 0.9875, 0.6125, 0.9625, 0.6125, 0.9625, 0.7375, 0.975, 0.7375, 0.975, 0.6125, 0.95, 0.6125, 0.95, 0.7375, 0.9625, 0.7375, 0.9625, 0.6125, 0.9375, 0.6125, 0.9375, 0.7375, 0.95, 0.7375, 0.95, 0.6125, 0.925, 0.6125, 0.925, 0.7375, 0.9375, 0.7375, 0.9375, 0.6125, 0.9125, 0.6125, 0.9125, 0.7375, 0.925, 0.7375, 0.925, 0.6125, 0.9, 0.6125, 0.9, 0.7375, 0.9125, 0.7375, 0.9125, 0.6125, 0.8875, 0.6125, 0.8875, 0.7375, 0.9, 0.7375, 0.9, 0.6125, 0.875, 0.6125, 0.875, 0.7375, 0.8875, 0.7375, 0.8875, 0.6125, 0.8625, 0.7375, 0.875, 0.7375, 0.875, 0.6125, 0.8625, 0.6125, 0.85, 0.7375, 0.8625, 0.7375, 0.8625, 0.6125, 0.85, 0.6125, 0.8375, 0.7375, 0.85, 0.7375, 0.85, 0.6125, 0.8375, 0.6125, 0.825, 0.7375, 0.8375, 0.7375, 0.8375, 0.6125, 0.825, 0.6125, 0.8125, 0.7375, 0.825, 0.7375, 0.825, 0.6125, 0.8125, 0.6125, 0.8, 0.7375, 0.8125, 0.7375, 0.8125, 0.6125, 0.8, 0.6125, 0.7875, 0.7375, 0.8, 0.7375, 0.8, 0.6125, 0.7875, 0.6125, 0.775, 0.7375, 0.7875, 0.7375, 0.7875, 0.6125, 0.775, 0.6125, 0.7625, 0.7375, 0.775, 0.7375, 0.775, 0.6125, 0.7625, 0.6125, 0.75, 0.7375, 0.7625, 0.7375, 0.7625, 0.6125, 0.75, 0.6125, 0.7375, 0.7375, 0.75, 0.7375, 0.75, 0.6125, 0.7375, 0.6125, 0.725, 0.7375, 0.7375, 0.7375, 0.7375, 0.6125, 0.725, 0.6125, 0.7125, 0.7375, 0.725, 0.7375, 0.725, 0.6125, 0.7125, 0.6125, 0.7, 0.7375, 0.7125, 0.7375, 0.7125, 0.6125, 0.7, 0.6125, 0.6875, 0.7375, 0.7, 0.7375, 0.7, 0.6125, 0.6875, 0.6125, 0.675, 0.7375, 0.6875, 0.7375, 0.6875, 0.6125, 0.675, 0.6125, 0.6625, 0.7375, 0.675, 0.7375, 0.675, 0.6125, 0.6625, 0.6125, 0.65, 0.7375, 0.6625, 0.7375, 0.6625, 0.6125, 0.65, 0.6125, 0.6375, 0.7375, 0.65, 0.7375, 0.65, 0.6125, 0.6375, 0.6125, 0.625, 0.7375, 0.6375, 0.7375, 0.6375, 0.6125, 0.625, 0.6125, 0.6125, 0.7375, 0.625, 0.7375, 0.625, 0.6125, 0.6125, 0.6125, 0.6, 0.7375, 0.6125, 0.7375, 0.6125, 0.6125, 0.6, 0.6125, 0.5875, 0.7375, 0.6, 0.7375, 0.6, 0.6125, 0.5875, 0.6125, 0.575, 0.7375, 0.5875, 0.7375, 0.5875, 0.6125, 0.575, 0.6125, 0.5625, 0.7375, 0.575, 0.7375, 0.575, 0.6125, 0.5625, 0.6125, 0.55, 0.7375, 0.5625, 0.7375, 0.5625, 0.6125, 0.55, 0.6125, 0.5375, 0.7375, 0.55, 0.7375, 0.55, 0.6125, 0.5375, 0.6125, 0.525, 0.7375, 0.5375, 0.7375, 0.5375, 0.6125, 0.525, 0.6125, 0.5125, 0.7375, 0.525, 0.7375, 0.525, 0.6125, 0.5125, 0.6125, 0.5, 0.7375, 0.5125, 0.7375, 0.5125, 0.6125, 0.5, 0.6125, 0.4875, 0.7375, 0.5, 0.7375, 0.5, 0.6125, 0.4875, 0.6125, 0.475, 0.7375, 0.4875, 0.7375, 0.4875, 0.6125, 0.475, 0.6125, 0.4625, 0.7375, 0.475, 0.7375, 0.475, 0.6125, 0.4625, 0.6125, 0.45, 0.7375, 0.4625, 0.7375, 0.4625, 0.6125, 0.45, 0.6125, 0.4375, 0.7375, 0.45, 0.7375, 0.45, 0.6125, 0.4375, 0.6125, 0.425, 0.7375, 0.4375, 0.7375, 0.4375, 0.6125, 0.425, 0.6125, 0.4125, 0.7375, 0.425, 0.7375, 0.425, 0.6125, 0.4125, 0.6125, 0.4, 0.7375, 0.4125, 0.7375, 0.4125, 0.6125, 0.4, 0.6125, 0.3875, 0.7375, 0.4, 0.7375, 0.4, 0.6125, 0.3875, 0.6125, 0.375, 0.7375, 0.3875, 0.7375, 0.3875, 0.6125, 0.375, 0.6125, 0.3625, 0.6125, 0.3625, 0.7375, 0.375, 0.7375, 0.375, 0.6125, 0.35, 0.6125, 0.35, 0.7375, 0.3625, 0.7375, 0.3625, 0.6125, 0.3375, 0.6125, 0.3375, 0.7375, 0.35, 0.7375, 0.35, 0.6125, 0.325, 0.6125, 0.325, 0.7375, 0.3375, 0.7375, 0.3375, 0.6125, 0.3125, 0.6125, 0.3125, 0.7375, 0.325, 0.7375, 0.325, 0.6125, 0.3, 0.6125, 0.3, 0.7375, 0.3125, 0.7375, 0.3125, 0.6125, 0.2875, 0.6125, 0.2875, 0.7375, 0.3, 0.7375, 0.3, 0.6125, 0.275, 0.6125, 0.275, 0.7375, 0.2875, 0.7375, 0.2875, 0.6125, 0.2625, 0.6125, 0.2625, 0.7375, 0.275, 0.7375, 0.275, 0.6125, 0.25, 0.6125, 0.25, 0.7375, 0.2625, 0.7375, 0.2625, 0.6125, 0.2375, 0.6125, 0.2375, 0.7375, 0.25, 0.7375, 0.25, 0.6125, 0.225, 0.6125, 0.225, 0.7375, 0.2375, 0.7375, 0.2375, 0.6125, 0.2125, 0.6125, 0.2125, 0.7375, 0.225, 0.7375, 0.225, 0.6125, 0.2, 0.6125, 0.2, 0.7375, 0.2125, 0.7375, 0.2125, 0.6125, 0.1875, 0.6125, 0.1875, 0.7375, 0.2, 0.7375, 0.2, 0.6125, 0.175, 0.6125, 0.175, 0.7375, 0.1875, 0.7375, 0.1875, 0.6125, 0.1625, 0.6125, 0.1625, 0.7375, 0.175, 0.7375, 0.175, 0.6125, 0.15, 0.6125, 0.15, 0.7375, 0.1625, 0.7375, 0.1625, 0.6125, 0.1375, 0.6125, 0.1375, 0.7375, 0.15, 0.7375, 0.15, 0.6125, 0.125, 0.6125, 0.125, 0.7375, 0.1375, 0.7375, 0.1375, 0.6125, 0.1125, 0.6125, 0.1125, 0.7375, 0.125, 0.7375, 0.125, 0.6125, 0.1, 0.6125, 0.1, 0.7375, 0.1125, 0.7375, 0.1125, 0.6125, 0.0875, 0.6125, 0.0875, 0.7375, 0.1, 0.7375, 0.1, 0.6125, 0.075, 0.6125, 0.075, 0.7375, 0.0875, 0.7375, 0.0875, 0.6125, 0.0625, 0.6125, 0.0625, 0.7375, 0.075, 0.7375, 0.075, 0.6125, 0.05, 0.6125, 0.05, 0.7375, 0.0625, 0.7375, 0.0625, 0.6125, 0.0375, 0.6125, 0.0375, 0.7375, 0.05, 0.7375, 0.05, 0.6125, 0.025, 0.6125, 0.025, 0.7375, 0.0375, 0.7375, 0.0375, 0.6125, 0.0125, 0.6125, 0.0125, 0.7375, 0.025, 0.7375, 0.025, 0.6125, 6.724e-07, 0.6125, 6.724e-07, 0.7375, 0.0125, 0.7375, 0.0125, 0.6125])
me_cylinder_017.update()
me_cylinder_023 = bpy.data.meshes.new('Cylinder.023')
me_cylinder_023.from_pydata([(0.0, 1.0, -1.0), (0.1305, 0.9914, -1.0), (0.2588, 0.9659, -1.0), (0.3827, 0.9239, -1.0), (0.5, 0.866, -1.0), (0.6088, 0.7934, -1.0), (0.7071, 0.7071, -1.0), (0.7934, 0.6088, -1.0), (0.866, 0.5, -1.0), (0.9239, 0.3827, -1.0), (0.9659, 0.2588, -1.0), (0.9914, 0.1305, -1.0), (1.0, 0.0, -1.0), (0.9914, -0.1305, -1.0), (0.9659, -0.2588, -1.0), (0.9239, -0.3827, -1.0), (0.866, -0.5, -1.0), (0.7934, -0.6088, -1.0), (0.7071, -0.7071, -1.0), (0.6088, -0.7934, -1.0), (0.5, -0.866, -1.0), (0.3827, -0.9239, -1.0), (0.2588, -0.9659, -1.0), (0.1305, -0.9914, -1.0), (0.0, -1.0, -1.0), (-0.1305, -0.9914, -1.0), (-0.2588, -0.9659, -1.0), (-0.3827, -0.9239, -1.0), (-0.5, -0.866, -1.0), (-0.6088, -0.7934, -1.0), (-0.7071, -0.7071, -1.0), (-0.7934, -0.6088, -1.0), (-0.866, -0.5, -1.0), (-0.9239, -0.3827, -1.0), (-0.9659, -0.2588, -1.0), (-0.9914, -0.1305, -1.0), (-1.0, 0.0, -1.0), (-0.9914, 0.1305, -1.0), (-0.9659, 0.2588, -1.0), (-0.9239, 0.3827, -1.0), (-0.866, 0.5, -1.0), (-0.7934, 0.6088, -1.0), (-0.7071, 0.7071, -1.0), (-0.6088, 0.7934, -1.0), (-0.5, 0.866, -1.0), (-0.3827, 0.9239, -1.0), (-0.2588, 0.9659, -1.0), (-0.1305, 0.9914, -1.0), (9.313e-10, 0.8182, 1.0), (0.0, 1.0, 0.8185), (0.1068, 0.8112, 1.0), (0.1305, 0.9914, 0.8185), (0.2118, 0.7903, 1.0), (0.2588, 0.9659, 0.8185), (0.3131, 0.7559, 1.0), (0.3827, 0.9239, 0.8185), (0.4091, 0.7085, 1.0), (0.5, 0.866, 0.8185), (0.4981, 0.6491, 1.0), (0.6088, 0.7934, 0.8185), (0.5785, 0.5785, 1.0), (0.7071, 0.7071, 0.8185), (0.6491, 0.4981, 1.0), (0.7934, 0.6088, 0.8185), (0.7085, 0.4091, 1.0), (0.866, 0.5, 0.8185), (0.7559, 0.3131, 1.0), (0.9239, 0.3827, 0.8185), (0.7903, 0.2118, 1.0), (0.9659, 0.2588, 0.8185), (0.8112, 0.1068, 1.0), (0.9914, 0.1305, 0.8185), (0.8182, -9.313e-10, 1.0), (1.0, 0.0, 0.8185), (0.8112, -0.1068, 1.0), (0.9914, -0.1305, 0.8185), (0.7903, -0.2118, 1.0), (0.9659, -0.2588, 0.8185), (0.7559, -0.3131, 1.0), (0.9239, -0.3827, 0.8185), (0.7085, -0.4091, 1.0), (0.866, -0.5, 0.8185), (0.6491, -0.4981, 1.0), (0.7934, -0.6088, 0.8185), (0.5785, -0.5785, 1.0), (0.7071, -0.7071, 0.8185), (0.4981, -0.6491, 1.0), (0.6088, -0.7934, 0.8185), (0.4091, -0.7085, 1.0), (0.5, -0.866, 0.8185), (0.3131, -0.7559, 1.0), (0.3827, -0.9239, 0.8185), (0.2118, -0.7903, 1.0), (0.2588, -0.9659, 0.8185), (0.1068, -0.8112, 1.0), (0.1305, -0.9914, 0.8185), (-9.313e-10, -0.8182, 1.0), (0.0, -1.0, 0.8185), (-0.1068, -0.8112, 1.0), (-0.1305, -0.9914, 0.8185), (-0.2118, -0.7903, 1.0), (-0.2588, -0.9659, 0.8185), (-0.3131, -0.7559, 1.0), (-0.3827, -0.9239, 0.8185), (-0.4091, -0.7085, 1.0), (-0.5, -0.866, 0.8185), (-0.4981, -0.6491, 1.0), (-0.6088, -0.7934, 0.8185), (-0.5785, -0.5785, 1.0), (-0.7071, -0.7071, 0.8185), (-0.6491, -0.4981, 1.0), (-0.7934, -0.6088, 0.8185), (-0.7085, -0.4091, 1.0), (-0.866, -0.5, 0.8185), (-0.7559, -0.3131, 1.0), (-0.9239, -0.3827, 0.8185), (-0.7903, -0.2118, 1.0), (-0.9659, -0.2588, 0.8185), (-0.8112, -0.1068, 1.0), (-0.9914, -0.1305, 0.8185), (-0.8182, 9.313e-10, 1.0), (-1.0, 0.0, 0.8185), (-0.8112, 0.1068, 1.0), (-0.9914, 0.1305, 0.8185), (-0.7903, 0.2118, 1.0), (-0.9659, 0.2588, 0.8185), (-0.7559, 0.3131, 1.0), (-0.9239, 0.3827, 0.8185), (-0.7085, 0.4091, 1.0), (-0.866, 0.5, 0.8185), (-0.6491, 0.4981, 1.0), (-0.7934, 0.6088, 0.8185), (-0.5785, 0.5785, 1.0), (-0.7071, 0.7071, 0.8185), (-0.4981, 0.6491, 1.0), (-0.6088, 0.7934, 0.8185), (-0.4091, 0.7085, 1.0), (-0.5, 0.866, 0.8185), (-0.3131, 0.7559, 1.0), (-0.3827, 0.9239, 0.8185), (-0.2118, 0.7903, 1.0), (-0.2588, 0.9659, 0.8185), (-0.1068, 0.8112, 1.0), (-0.1305, 0.9914, 0.8185), (0.2597, 0.6269, -1.0), (0.1756, 0.6554, -1.0), (0.4798, 0.4798, -1.0), (0.4131, 0.5383, -1.0), (0.3393, 0.5877, -1.0), (0.5877, 0.3393, -1.0), (0.6554, 0.1756, -1.0), (0.6269, 0.2597, -1.0), (0.6786, 0.0, -1.0), (0.6728, 0.08857, -1.0), (0.5383, 0.4131, -1.0), (-0.2597, -0.6269, -1.0), (-0.3393, -0.5877, -1.0), (0.0, -0.6786, -1.0), (-0.08857, -0.6728, -1.0), (-0.1756, -0.6554, -1.0), (0.1756, -0.6554, -1.0), (0.2597, -0.6269, -1.0), (0.3393, -0.5877, -1.0), (0.4131, -0.5383, -1.0), (0.4798, -0.4798, -1.0), (0.08857, -0.6728, -1.0), (-0.6728, -0.08857, -1.0), (-0.6786, 0.0, -1.0), (-0.6728, 0.08857, -1.0), (-0.6554, -0.1756, -1.0), (-0.6554, 0.1756, -1.0), (-0.5383, 0.4131, -1.0), (-0.5877, 0.3393, -1.0), (-0.4131, 0.5383, -1.0), (-0.3393, 0.5877, -1.0), (-0.4798, 0.4798, -1.0), (-0.6269, 0.2597, -1.0), (-0.6269, -0.2597, -1.0), (-0.5383, -0.4131, -1.0), (-0.4798, -0.4798, -1.0), (-0.5877, -0.3393, -1.0), (-0.4131, -0.5383, -1.0), (-0.1756, 0.6554, -1.0), (-0.2597, 0.6269, -1.0), (0.0, 0.6786, -1.0), (0.5383, -0.4131, -1.0), (0.08857, 0.6728, -1.0), (0.6269, -0.2597, -1.0), (0.6728, -0.08857, -1.0), (0.6554, -0.1756, -1.0), (0.5877, -0.3393, -1.0), (-0.08857, 0.6728, -1.0), (-0.6786, 0.0, 1.0), (-0.6728, -0.08857, 1.0), (-0.6728, 0.08857, 1.0), (-0.6269, 0.2597, 1.0), (-0.5383, 0.4131, 1.0), (-0.5877, 0.3393, 1.0), (-0.6554, 0.1756, 1.0), (-0.4131, 0.5383, 1.0), (-0.2597, 0.6269, 1.0), (-0.3393, 0.5877, 1.0), (-0.08857, 0.6728, 1.0), (0.08857, 0.6728, 1.0), (0.0, 0.6786, 1.0), (-0.1756, 0.6554, 1.0), (-0.4798, 0.4798, 1.0), (-0.6269, -0.2597, 1.0), (-0.5383, -0.4131, 1.0), (-0.5877, -0.3393, 1.0), (-0.4131, -0.5383, 1.0), (-0.2597, -0.6269, 1.0), (-0.3393, -0.5877, 1.0), (-0.4798, -0.4798, 1.0), (-0.08857, -0.6728, 1.0), (0.08857, -0.6728, 1.0), (0.0, -0.6786, 1.0), (0.2597, -0.6269, 1.0), (0.4131, -0.5383, 1.0), (0.3393, -0.5877, 1.0), (0.1756, -0.6554, 1.0), (-0.1756, -0.6554, 1.0), (0.2597, 0.6269, 1.0), (0.4131, 0.5383, 1.0), (0.3393, 0.5877, 1.0), (0.5877, -0.3393, 1.0), (0.5383, -0.4131, 1.0), (0.5383, 0.4131, 1.0), (0.4798, 0.4798, 1.0), (0.6269, -0.2597, 1.0), (0.6269, 0.2597, 1.0), (0.6786, 0.0, 1.0), (0.6728, 0.08857, 1.0), (0.6728, -0.08857, 1.0), (0.6554, 0.1756, 1.0), (0.6554, -0.1756, 1.0), (0.5877, 0.3393, 1.0), (-0.6554, -0.1756, 1.0), (0.4798, -0.4798, 1.0), (0.1756, 0.6554, 1.0)], [], [(47, 143, 49, 0), (2, 53, 55, 3), (3, 55, 57, 4), (4, 57, 59, 5), (5, 59, 61, 6), (6, 61, 63, 7), (7, 63, 65, 8), (8, 65, 67, 9), (9, 67, 69, 10), (10, 69, 71, 11), (11, 71, 73, 12), (12, 73, 75, 13), (13, 75, 77, 14), (14, 77, 79, 15), (15, 79, 81, 16), (16, 81, 83, 17), (17, 83, 85, 18), (18, 85, 87, 19), (19, 87, 89, 20), (20, 89, 91, 21), (21, 91, 93, 22), (22, 93, 95, 23), (23, 95, 97, 24), (24, 97, 99, 25), (25, 99, 101, 26), (26, 101, 103, 27), (27, 103, 105, 28), (28, 105, 107, 29), (29, 107, 109, 30), (30, 109, 111, 31), (31, 111, 113, 32), (32, 113, 115, 33), (33, 115, 117, 34), (34, 117, 119, 35), (35, 119, 121, 36), (36, 121, 123, 37), (37, 123, 125, 38), (38, 125, 127, 39), (39, 127, 129, 40), (40, 129, 131, 41), (41, 131, 133, 42), (42, 133, 135, 43), (43, 135, 137, 44), (44, 137, 139, 45), (45, 139, 141, 46), (46, 141, 143, 47), (0, 49, 51, 1), (1, 51, 53, 2), (47, 0, 1, 2, 3, 4, 5, 6, 7, 154, 146, 147, 148, 144, 145, 186, 184, 191, 182, 183, 174, 173, 175, 171, 172, 176, 170, 168, 167, 166, 169, 177, 180, 178, 31, 32, 33, 34, 35, 36, 37, 38, 39, 40, 41, 42, 43, 44, 45, 46), (154, 7, 8, 9, 10, 11, 12, 13, 14, 15, 16, 17, 18, 19, 20, 21, 22, 23, 24, 25, 26, 27, 28, 29, 30, 31, 178, 179, 181, 156, 155, 159, 158, 157, 165, 160, 161, 162, 163, 164, 185, 190, 187, 189, 188, 152, 153, 150, 151, 149), (51, 49, 48, 50), (53, 51, 50, 52), (55, 53, 52, 54), (57, 55, 54, 56), (59, 57, 56, 58), (61, 59, 58, 60), (63, 61, 60, 62), (65, 63, 62, 64), (67, 65, 64, 66), (69, 67, 66, 68), (71, 69, 68, 70), (73, 71, 70, 72), (75, 73, 72, 74), (77, 75, 74, 76), (79, 77, 76, 78), (81, 79, 78, 80), (83, 81, 80, 82), (85, 83, 82, 84), (87, 85, 84, 86), (89, 87, 86, 88), (91, 89, 88, 90), (93, 91, 90, 92), (95, 93, 92, 94), (97, 95, 94, 96), (99, 97, 96, 98), (101, 99, 98, 100), (103, 101, 100, 102), (105, 103, 102, 104), (107, 105, 104, 106), (109, 107, 106, 108), (111, 109, 108, 110), (113, 111, 110, 112), (115, 113, 112, 114), (117, 115, 114, 116), (119, 117, 116, 118), (121, 119, 118, 120), (123, 121, 120, 122), (125, 123, 122, 124), (127, 125, 124, 126), (129, 127, 126, 128), (131, 129, 128, 130), (133, 131, 130, 132), (135, 133, 132, 134), (137, 135, 134, 136), (139, 137, 136, 138), (141, 139, 138, 140), (143, 141, 140, 142), (49, 143, 142, 48), (132, 130, 128, 126, 124, 122, 120, 118, 116, 114, 112, 110, 108, 106, 104, 102, 100, 98, 96, 94, 92, 90, 88, 86, 84, 238, 218, 219, 217, 220, 215, 216, 214, 221, 211, 212, 210, 213, 208, 209, 207, 237, 193, 192, 194, 198, 195, 197, 196, 206), (84, 82, 80, 78, 76, 74, 72, 70, 68, 66, 64, 62, 60, 58, 56, 54, 52, 50, 48, 142, 140, 138, 136, 134, 132, 206, 199, 201, 200, 205, 202, 204, 203, 239, 222, 224, 223, 228, 227, 236, 230, 234, 232, 231, 233, 235, 229, 225, 226, 238), (204, 184, 186, 203), (203, 186, 145, 239), (239, 145, 144, 222), (222, 144, 148, 224), (224, 148, 147, 223), (223, 147, 146, 228), (146, 154, 227, 228), (154, 149, 236, 227), (149, 151, 230, 236), (151, 150, 234, 230), (150, 153, 232, 234), (153, 152, 231, 232), (152, 188, 233, 231), (188, 189, 235, 233), (189, 187, 229, 235), (187, 190, 225, 229), (190, 185, 226, 225), (185, 164, 238, 226), (164, 163, 218, 238), (163, 162, 219, 218), (162, 161, 217, 219), (161, 160, 220, 217), (160, 165, 215, 220), (165, 157, 216, 215), (157, 158, 214, 216), (158, 159, 221, 214), (159, 155, 211, 221), (155, 156, 212, 211), (156, 181, 210, 212), (181, 179, 213, 210), (213, 179, 178, 208), (208, 178, 180, 209), (209, 180, 177, 207), (207, 177, 169, 237), (237, 169, 166, 193), (193, 166, 167, 192), (192, 167, 168, 194), (194, 168, 170, 198), (198, 170, 176, 195), (195, 176, 172, 197), (197, 172, 171, 196), (196, 171, 175, 206), (206, 175, 173, 199), (199, 173, 174, 201), (201, 174, 183, 200), (200, 183, 182, 205), (205, 182, 191, 202), (202, 191, 184, 204)])
_uv = me_cylinder_023.uv_layers.new(name='UVMap')
_uv.uv.foreach_set('vector', [0.02083, 0.5, 0.02083, 0.9546, 3.763e-07, 0.9546, 3.763e-07, 0.5, 0.9583, 0.5, 0.9583, 0.9546, 0.9375, 0.9546, 0.9375, 0.5, 0.9375, 0.5, 0.9375, 0.9546, 0.9167, 0.9546, 0.9167, 0.5, 0.9167, 0.5, 0.9167, 0.9546, 0.8958, 0.9546, 0.8958, 0.5, 0.8958, 0.5, 0.8958, 0.9546, 0.875, 0.9546, 0.875, 0.5, 0.875, 0.5, 0.875, 0.9546, 0.8542, 0.9546, 0.8542, 0.5, 0.8542, 0.5, 0.8542, 0.9546, 0.8333, 0.9546, 0.8333, 0.5, 0.8333, 0.5, 0.8333, 0.9546, 0.8125, 0.9546, 0.8125, 0.5, 0.8125, 0.5, 0.8125, 0.9546, 0.7917, 0.9546, 0.7917, 0.5, 0.7917, 0.5, 0.7917, 0.9546, 0.7708, 0.9546, 0.7708, 0.5, 0.7708, 0.5, 0.7708, 0.9546, 0.75, 0.9546, 0.75, 0.5, 0.75, 0.5, 0.75, 0.9546, 0.7292, 0.9546, 0.7292, 0.5, 0.7292, 0.5, 0.7292, 0.9546, 0.7083, 0.9546, 0.7083, 0.5, 0.7083, 0.5, 0.7083, 0.9546, 0.6875, 0.9546, 0.6875, 0.5, 0.6875, 0.5, 0.6875, 0.9546, 0.6667, 0.9546, 0.6667, 0.5, 0.6667, 0.5, 0.6667, 0.9546, 0.6458, 0.9546, 0.6458, 0.5, 0.6458, 0.5, 0.6458, 0.9546, 0.625, 0.9546, 0.625, 0.5, 0.625, 0.5, 0.625, 0.9546, 0.6042, 0.9546, 0.6042, 0.5, 0.6042, 0.5, 0.6042, 0.9546, 0.5833, 0.9546, 0.5833, 0.5, 0.5833, 0.5, 0.5833, 0.9546, 0.5625, 0.9546, 0.5625, 0.5, 0.5625, 0.5, 0.5625, 0.9546, 0.5417, 0.9546, 0.5417, 0.5, 0.5417, 0.5, 0.5417, 0.9546, 0.5208, 0.9546, 0.5208, 0.5, 0.5208, 0.5, 0.5208, 0.9546, 0.5, 0.9546, 0.5, 0.5, 0.5, 0.5, 0.5, 0.9546, 0.4792, 0.9546, 0.4792, 0.5, 0.4792, 0.5, 0.4792, 0.9546, 0.4583, 0.9546, 0.4583, 0.5, 0.4583, 0.5, 0.4583, 0.9546, 0.4375, 0.9546, 0.4375, 0.5, 0.4375, 0.5, 0.4375, 0.9546, 0.4167, 0.9546, 0.4167, 0.5, 0.4167, 0.5, 0.4167, 0.9546, 0.3958, 0.9546, 0.3958, 0.5, 0.3958, 0.5, 0.3958, 0.9546, 0.375, 0.9546, 0.375, 0.5, 0.375, 0.5, 0.375, 0.9546, 0.3542, 0.9546, 0.3542, 0.5, 0.3542, 0.5, 0.3542, 0.9546, 0.3333, 0.9546, 0.3333, 0.5, 0.3333, 0.5, 0.3333, 0.9546, 0.3125, 0.9546, 0.3125, 0.5, 0.3125, 0.5, 0.3125, 0.9546, 0.2917, 0.9546, 0.2917, 0.5, 0.2917, 0.5, 0.2917, 0.9546, 0.2708, 0.9546, 0.2708, 0.5, 0.2708, 0.5, 0.2708, 0.9546, 0.25, 0.9546, 0.25, 0.5, 0.25, 0.5, 0.25, 0.9546, 0.2292, 0.9546, 0.2292, 0.5, 0.2292, 0.5, 0.2292, 0.9546, 0.2083, 0.9546, 0.2083, 0.5, 0.2083, 0.5, 0.2083, 0.9546, 0.1875, 0.9546, 0.1875, 0.5, 0.1875, 0.5, 0.1875, 0.9546, 0.1667, 0.9546, 0.1667, 0.5, 0.1667, 0.5, 0.1667, 0.9546, 0.1458, 0.9546, 0.1458, 0.5, 0.1458, 0.5, 0.1458, 0.9546, 0.125, 0.9546, 0.125, 0.5, 0.125, 0.5, 0.125, 0.9546, 0.1042, 0.9546, 0.1042, 0.5, 0.1042, 0.5, 0.1042, 0.9546, 0.08333, 0.9546, 0.08333, 0.5, 0.08333, 0.5, 0.08333, 0.9546, 0.0625, 0.9546, 0.0625, 0.5, 0.0625, 0.5, 0.0625, 0.9546, 0.04167, 0.9546, 0.04167, 0.5, 0.04167, 0.5, 0.04167, 0.9546, 0.02083, 0.9546, 0.02083, 0.5, 1.0, 0.5, 1.0, 0.9546, 0.9792, 0.9546, 0.9792, 0.5, 0.9792, 0.5, 0.9792, 0.9546, 0.9583, 0.9546, 0.9583, 0.5, 0.7187, 0.4879, 0.75, 0.49, 0.7813, 0.4879, 0.8121, 0.4818, 0.8418, 0.4717, 0.87, 0.4578, 0.8961, 0.4404, 0.9197, 0.4197, 0.9404, 0.3961, 0.8792, 0.3491, 0.8652, 0.3652, 0.8491, 0.3792, 0.8314, 0.391, 0.8123, 0.4005, 0.7922, 0.4073, 0.7713, 0.4115, 0.75, 0.4129, 0.7287, 0.4115, 0.7078, 0.4073, 0.6877, 0.4005, 0.6686, 0.391, 0.6509, 0.3792, 0.6348, 0.3652, 0.6208, 0.3491, 0.609, 0.3314, 0.5995, 0.3123, 0.5927, 0.2922, 0.5885, 0.2713, 0.5871, 0.25, 0.5885, 0.2287, 0.5927, 0.2078, 0.5995, 0.1877, 0.609, 0.1686, 0.6208, 0.1509, 0.5596, 0.1039, 0.5422, 0.13, 0.5283, 0.1582, 0.5182, 0.1879, 0.5121, 0.2187, 0.51, 0.25, 0.5121, 0.2813, 0.5182, 0.3121, 0.5283, 0.3418, 0.5422, 0.37, 0.5596, 0.3961, 0.5803, 0.4197, 0.6039, 0.4404, 0.63, 0.4578, 0.6582, 0.4717, 0.6879, 0.4818, 0.8792, 0.3491, 0.9404, 0.3961, 0.9578, 0.37, 0.9717, 0.3418, 0.9818, 0.3121, 0.9879, 0.2813, 0.99, 0.25, 0.9879, 0.2187, 0.9818, 0.1879, 0.9717, 0.1582, 0.9578, 0.13, 0.9404, 0.1039, 0.9197, 0.08029, 0.8961, 0.0596, 0.87, 0.04215, 0.8418, 0.02827, 0.8121, 0.01818, 0.7813, 0.01205, 0.75, 0.01, 0.7187, 0.01205, 0.6879, 0.01818, 0.6582, 0.02827, 0.63, 0.04215, 0.6039, 0.0596, 0.5803, 0.08029, 0.5596, 0.1039, 0.6208, 0.1509, 0.6348, 0.1348, 0.6509, 0.1208, 0.6686, 0.109, 0.6877, 0.09954, 0.7078, 0.09269, 0.7287, 0.08854, 0.75, 0.08714, 0.7713, 0.08854, 0.7922, 0.09269, 0.8123, 0.09954, 0.8314, 0.109, 0.8491, 0.1208, 0.8652, 0.1348, 0.8792, 0.1509, 0.891, 0.1686, 0.9005, 0.1877, 0.9073, 0.2078, 0.9115, 0.2287, 0.9129, 0.25, 0.9115, 0.2713, 0.9073, 0.2922, 0.9005, 0.3123, 0.891, 0.3314, 0.2813, 0.4879, 0.25, 0.49, 0.25, 0.4464, 0.2756, 0.4447, 0.3121, 0.4818, 0.2813, 0.4879, 0.2756, 0.4447, 0.3008, 0.4397, 0.3418, 0.4717, 0.3121, 0.4818, 0.3008, 0.4397, 0.3251, 0.4314, 0.37, 0.4578, 0.3418, 0.4717, 0.3251, 0.4314, 0.3482, 0.4201, 0.3961, 0.4404, 0.37, 0.4578, 0.3482, 0.4201, 0.3695, 0.4058, 0.4197, 0.4197, 0.3961, 0.4404, 0.3695, 0.4058, 0.3888, 0.3888, 0.4404, 0.3961, 0.4197, 0.4197, 0.3888, 0.3888, 0.4058, 0.3695, 0.4578, 0.37, 0.4404, 0.3961, 0.4058, 0.3695, 0.4201, 0.3482, 0.4717, 0.3418, 0.4578, 0.37, 0.4201, 0.3482, 0.4314, 0.3251, 0.4818, 0.3121, 0.4717, 0.3418, 0.4314, 0.3251, 0.4397, 0.3008, 0.4879, 0.2813, 0.4818, 0.3121, 0.4397, 0.3008, 0.4447, 0.2756, 0.49, 0.25, 0.4879, 0.2813, 0.4447, 0.2756, 0.4464, 0.25, 0.4879, 0.2187, 0.49, 0.25, 0.4464, 0.25, 0.4447, 0.2244, 0.4818, 0.1879, 0.4879, 0.2187, 0.4447, 0.2244, 0.4397, 0.1992, 0.4717, 0.1582, 0.4818, 0.1879, 0.4397, 0.1992, 0.4314, 0.1749, 0.4578, 0.13, 0.4717, 0.1582, 0.4314, 0.1749, 0.4201, 0.1518, 0.4404, 0.1039, 0.4578, 0.13, 0.4201, 0.1518, 0.4058, 0.1305, 0.4197, 0.08029, 0.4404, 0.1039, 0.4058, 0.1305, 0.3888, 0.1112, 0.3961, 0.0596, 0.4197, 0.08029, 0.3888, 0.1112, 0.3695, 0.09422, 0.37, 0.04215, 0.3961, 0.0596, 0.3695, 0.09422, 0.3482, 0.07995, 0.3418, 0.02827, 0.37, 0.04215, 0.3482, 0.07995, 0.3251, 0.06859, 0.3121, 0.01818, 0.3418, 0.02827, 0.3251, 0.06859, 0.3008, 0.06033, 0.2813, 0.01205, 0.3121, 0.01818, 0.3008, 0.06033, 0.2756, 0.05532, 0.25, 0.01, 0.2813, 0.01205, 0.2756, 0.05532, 0.25, 0.05364, 0.2187, 0.01205, 0.25, 0.01, 0.25, 0.05364, 0.2244, 0.05532, 0.1879, 0.01818, 0.2187, 0.01205, 0.2244, 0.05532, 0.1992, 0.06033, 0.1582, 0.02827, 0.1879, 0.01818, 0.1992, 0.06033, 0.1749, 0.06859, 0.13, 0.04215, 0.1582, 0.02827, 0.1749, 0.06859, 0.1518, 0.07995, 0.1039, 0.0596, 0.13, 0.04215, 0.1518, 0.07995, 0.1305, 0.09422, 0.08029, 0.08029, 0.1039, 0.0596, 0.1305, 0.09422, 0.1112, 0.1112, 0.0596, 0.1039, 0.08029, 0.08029, 0.1112, 0.1112, 0.09422, 0.1305, 0.04215, 0.13, 0.0596, 0.1039, 0.09422, 0.1305, 0.07995, 0.1518, 0.02827, 0.1582, 0.04215, 0.13, 0.07995, 0.1518, 0.06859, 0.1749, 0.01818, 0.1879, 0.02827, 0.1582, 0.06859, 0.1749, 0.06033, 0.1992, 0.01205, 0.2187, 0.01818, 0.1879, 0.06033, 0.1992, 0.05532, 0.2244, 0.01, 0.25, 0.01205, 0.2187, 0.05532, 0.2244, 0.05364, 0.25, 0.01205, 0.2813, 0.01, 0.25, 0.05364, 0.25, 0.05532, 0.2756, 0.01818, 0.3121, 0.01205, 0.2813, 0.05532, 0.2756, 0.06033, 0.3008, 0.02827, 0.3418, 0.01818, 0.3121, 0.06033, 0.3008, 0.06859, 0.3251, 0.04215, 0.37, 0.02827, 0.3418, 0.06859, 0.3251, 0.07995, 0.3482, 0.0596, 0.3961, 0.04215, 0.37, 0.07995, 0.3482, 0.09422, 0.3695, 0.08029, 0.4197, 0.0596, 0.3961, 0.09422, 0.3695, 0.1112, 0.3888, 0.1039, 0.4404, 0.08029, 0.4197, 0.1112, 0.3888, 0.1305, 0.4058, 0.13, 0.4578, 0.1039, 0.4404, 0.1305, 0.4058, 0.1518, 0.4201, 0.1582, 0.4717, 0.13, 0.4578, 0.1518, 0.4201, 0.1749, 0.4314, 0.1879, 0.4818, 0.1582, 0.4717, 0.1749, 0.4314, 0.1992, 0.4397, 0.2187, 0.4879, 0.1879, 0.4818, 0.1992, 0.4397, 0.2244, 0.4447, 0.25, 0.49, 0.2187, 0.4879, 0.2244, 0.4447, 0.25, 0.4464, 0.1112, 0.3888, 0.09422, 0.3695, 0.07995, 0.3482, 0.06859, 0.3251, 0.06033, 0.3008, 0.05532, 0.2756, 0.05364, 0.25, 0.05532, 0.2244, 0.06033, 0.1992, 0.06859, 0.1749, 0.07995, 0.1518, 0.09422, 0.1305, 0.1112, 0.1112, 0.1305, 0.09422, 0.1518, 0.07995, 0.1749, 0.06859, 0.1992, 0.06033, 0.2244, 0.05532, 0.25, 0.05364, 0.2756, 0.05532, 0.3008, 0.06033, 0.3251, 0.06859, 0.3482, 0.07995, 0.3695, 0.09422, 0.3888, 0.1112, 0.3652, 0.1348, 0.3491, 0.1208, 0.3314, 0.109, 0.3123, 0.09954, 0.2922, 0.09269, 0.2713, 0.08854, 0.25, 0.08714, 0.2287, 0.08854, 0.2078, 0.09269, 0.1877, 0.09954, 0.1686, 0.109, 0.1509, 0.1208, 0.1348, 0.1348, 0.1208, 0.1509, 0.109, 0.1686, 0.09954, 0.1877, 0.09269, 0.2078, 0.08854, 0.2287, 0.08714, 0.25, 0.08854, 0.2713, 0.09269, 0.2922, 0.09954, 0.3123, 0.109, 0.3314, 0.1208, 0.3491, 0.1348, 0.3652, 0.3888, 0.1112, 0.4058, 0.1305, 0.4201, 0.1518, 0.4314, 0.1749, 0.4397, 0.1992, 0.4447, 0.2244, 0.4464, 0.25, 0.4447, 0.2756, 0.4397, 0.3008, 0.4314, 0.3251, 0.4201, 0.3482, 0.4058, 0.3695, 0.3888, 0.3888, 0.3695, 0.4058, 0.3482, 0.4201, 0.3251, 0.4314, 0.3008, 0.4397, 0.2756, 0.4447, 0.25, 0.4464, 0.2244, 0.4447, 0.1992, 0.4397, 0.1749, 0.4314, 0.1518, 0.4201, 0.1305, 0.4058, 0.1112, 0.3888, 0.1348, 0.3652, 0.1509, 0.3792, 0.1686, 0.391, 0.1877, 0.4005, 0.2078, 0.4073, 0.2287, 0.4115, 0.25, 0.4129, 0.2713, 0.4115, 0.2922, 0.4073, 0.3123, 0.4005, 0.3314, 0.391, 0.3491, 0.3792, 0.3652, 0.3652, 0.3792, 0.3491, 0.391, 0.3314, 0.4005, 0.3123, 0.4073, 0.2922, 0.4115, 0.2713, 0.4129, 0.25, 0.4115, 0.2287, 0.4073, 0.2078, 0.4005, 0.1877, 0.391, 0.1686, 0.3792, 0.1509, 0.3652, 0.1348, 1.0, 0.875, 1.0, 0.75, 0.9792, 0.75, 0.9792, 0.875, 0.9792, 0.875, 0.9792, 0.75, 0.9583, 0.75, 0.9583, 0.875, 0.9583, 0.875, 0.9583, 0.75, 0.9375, 0.75, 0.9375, 0.875, 0.9375, 0.875, 0.9375, 0.75, 0.9167, 0.75, 0.9167, 0.875, 0.9167, 0.875, 0.9167, 0.75, 0.8958, 0.75, 0.8958, 0.875, 0.8958, 0.875, 0.8958, 0.75, 0.875, 0.75, 0.875, 0.875, 0.875, 0.75, 0.8542, 0.75, 0.8542, 0.875, 0.875, 0.875, 0.8542, 0.75, 0.8333, 0.75, 0.8333, 0.875, 0.8542, 0.875, 0.8333, 0.75, 0.8125, 0.75, 0.8125, 0.875, 0.8333, 0.875, 0.8125, 0.75, 0.7917, 0.75, 0.7917, 0.875, 0.8125, 0.875, 0.7917, 0.75, 0.7708, 0.75, 0.7708, 0.875, 0.7917, 0.875, 0.7708, 0.75, 0.75, 0.75, 0.75, 0.875, 0.7708, 0.875, 0.75, 0.75, 0.7292, 0.75, 0.7292, 0.875, 0.75, 0.875, 0.7292, 0.75, 0.7083, 0.75, 0.7083, 0.875, 0.7292, 0.875, 0.7083, 0.75, 0.6875, 0.75, 0.6875, 0.875, 0.7083, 0.875, 0.6875, 0.75, 0.6667, 0.75, 0.6667, 0.875, 0.6875, 0.875, 0.6667, 0.75, 0.6458, 0.75, 0.6458, 0.875, 0.6667, 0.875, 0.6458, 0.75, 0.625, 0.75, 0.625, 0.875, 0.6458, 0.875, 0.625, 0.75, 0.6042, 0.75, 0.6042, 0.875, 0.625, 0.875, 0.6042, 0.75, 0.5833, 0.75, 0.5833, 0.875, 0.6042, 0.875, 0.5833, 0.75, 0.5625, 0.75, 0.5625, 0.875, 0.5833, 0.875, 0.5625, 0.75, 0.5417, 0.75, 0.5417, 0.875, 0.5625, 0.875, 0.5417, 0.75, 0.5208, 0.75, 0.5208, 0.875, 0.5417, 0.875, 0.5208, 0.75, 0.5, 0.75, 0.5, 0.875, 0.5208, 0.875, 0.5, 0.75, 0.4792, 0.75, 0.4792, 0.875, 0.5, 0.875, 0.4792, 0.75, 0.4583, 0.75, 0.4583, 0.875, 0.4792, 0.875, 0.4583, 0.75, 0.4375, 0.75, 0.4375, 0.875, 0.4583, 0.875, 0.4375, 0.75, 0.4167, 0.75, 0.4167, 0.875, 0.4375, 0.875, 0.4167, 0.75, 0.3958, 0.75, 0.3958, 0.875, 0.4167, 0.875, 0.3958, 0.75, 0.375, 0.75, 0.375, 0.875, 0.3958, 0.875, 0.375, 0.875, 0.375, 0.75, 0.3542, 0.75, 0.3542, 0.875, 0.3542, 0.875, 0.3542, 0.75, 0.3333, 0.75, 0.3333, 0.875, 0.3333, 0.875, 0.3333, 0.75, 0.3125, 0.75, 0.3125, 0.875, 0.3125, 0.875, 0.3125, 0.75, 0.2917, 0.75, 0.2917, 0.875, 0.2917, 0.875, 0.2917, 0.75, 0.2708, 0.75, 0.2708, 0.875, 0.2708, 0.875, 0.2708, 0.75, 0.25, 0.75, 0.25, 0.875, 0.25, 0.875, 0.25, 0.75, 0.2292, 0.75, 0.2292, 0.875, 0.2292, 0.875, 0.2292, 0.75, 0.2083, 0.75, 0.2083, 0.875, 0.2083, 0.875, 0.2083, 0.75, 0.1875, 0.75, 0.1875, 0.875, 0.1875, 0.875, 0.1875, 0.75, 0.1667, 0.75, 0.1667, 0.875, 0.1667, 0.875, 0.1667, 0.75, 0.1458, 0.75, 0.1458, 0.875, 0.1458, 0.875, 0.1458, 0.75, 0.125, 0.75, 0.125, 0.875, 0.125, 0.875, 0.125, 0.75, 0.1042, 0.75, 0.1042, 0.875, 0.1042, 0.875, 0.1042, 0.75, 0.08333, 0.75, 0.08333, 0.875, 0.08333, 0.875, 0.08333, 0.75, 0.0625, 0.75, 0.0625, 0.875, 0.0625, 0.875, 0.0625, 0.75, 0.04167, 0.75, 0.04167, 0.875, 0.04167, 0.875, 0.04167, 0.75, 0.02083, 0.75, 0.02083, 0.875, 0.02083, 0.875, 0.02083, 0.75, 3.763e-07, 0.75, 3.763e-07, 0.875])
me_cylinder_023.update()
me_cube_002 = bpy.data.meshes.new('Cube.002')
me_cube_002.from_pydata([(-1.0, -1.608, -1.0), (-1.0, 1.0, -1.0), (1.0, -1.608, -1.0), (1.0, 1.0, -1.0), (-0.8756, -1.483, 1.0), (-1.0, -1.608, 0.8756), (-0.8756, 0.8756, 1.0), (-1.0, 1.0, 0.8756), (0.8756, -1.483, 1.0), (1.0, -1.608, 0.8756), (0.8756, 0.8756, 1.0), (1.0, 1.0, 0.8756)], [], [(10, 6, 4, 8), (3, 11, 9, 2), (0, 5, 7, 1), (1, 3, 2, 0), (1, 7, 11, 3), (4, 6, 7, 5), (6, 10, 11, 7), (10, 8, 9, 11), (8, 4, 5, 9), (2, 9, 5, 0)])
_uv = me_cube_002.uv_layers.new(name='UVMap')
_uv.uv.foreach_set('vector', [0.6406, 0.5156, 0.8594, 0.5156, 0.8594, 0.7344, 0.6406, 0.7344, 0.375, 0.5, 0.6094, 0.5, 0.6094, 0.75, 0.375, 0.75, 0.375, 0.0, 0.6094, 0.0, 0.6094, 0.25, 0.375, 0.25, 0.125, 0.5, 0.375, 0.5, 0.375, 0.75, 0.125, 0.75, 0.375, 0.25, 0.6094, 0.25, 0.6094, 0.5, 0.375, 0.5, 0.8594, 0.7344, 0.8594, 0.5156, 0.875, 0.5, 0.875, 0.75, 0.8594, 0.5156, 0.6406, 0.5156, 0.625, 0.5, 0.875, 0.5, 0.6406, 0.5156, 0.6406, 0.7344, 0.6094, 0.75, 0.6094, 0.5, 0.6406, 0.7344, 0.8594, 0.7344, 0.875, 0.75, 0.625, 0.75, 0.375, 0.75, 0.6094, 0.75, 0.6094, 1.0, 0.375, 1.0])
me_cube_002.update()
me_cylinder_027 = bpy.data.meshes.new('Cylinder.027')
me_cylinder_027.from_pydata([(0.0, 1.0, -1.0), (0.0, 1.0, 1.0), (0.1305, 0.9914, -1.0), (0.1305, 0.9914, 1.0), (0.2588, 0.9659, -1.0), (0.2588, 0.9659, 1.0), (0.3827, 0.9239, -1.0), (0.3827, 0.9239, 1.0), (0.5, 0.866, -1.0), (0.5, 0.866, 1.0), (0.6088, 0.7934, -1.0), (0.6088, 0.7934, 1.0), (0.7071, 0.7071, -1.0), (0.7071, 0.7071, 1.0), (0.7934, 0.6088, -1.0), (0.7934, 0.6088, 1.0), (0.866, 0.5, -1.0), (0.866, 0.5, 1.0), (0.9239, 0.3827, -1.0), (0.9239, 0.3827, 1.0), (0.9659, 0.2588, -1.0), (0.9659, 0.2588, 1.0), (0.9914, 0.1305, -1.0), (0.9914, 0.1305, 1.0), (1.0, 0.0, -1.0), (1.0, 0.0, 1.0), (0.9914, -0.1305, -1.0), (0.9914, -0.1305, 1.0), (0.9659, -0.2588, -1.0), (0.9659, -0.2588, 1.0), (0.9239, -0.3827, -1.0), (0.9239, -0.3827, 1.0), (0.866, -0.5, -1.0), (0.866, -0.5, 1.0), (0.7934, -0.6088, -1.0), (0.7934, -0.6088, 1.0), (0.7071, -0.7071, -1.0), (0.7071, -0.7071, 1.0), (0.6088, -0.7934, -1.0), (0.6088, -0.7934, 1.0), (0.5, -0.866, -1.0), (0.5, -0.866, 1.0), (0.3827, -0.9239, -1.0), (0.3827, -0.9239, 1.0), (0.2588, -0.9659, -1.0), (0.2588, -0.9659, 1.0), (0.1305, -0.9914, -1.0), (0.1305, -0.9914, 1.0), (0.0, -1.0, -1.0), (0.0, -1.0, 1.0), (-0.1305, -0.9914, -1.0), (-0.1305, -0.9914, 1.0), (-0.2588, -0.9659, -1.0), (-0.2588, -0.9659, 1.0), (-0.3827, -0.9239, -1.0), (-0.3827, -0.9239, 1.0), (-0.5, -0.866, -1.0), (-0.5, -0.866, 1.0), (-0.6088, -0.7934, -1.0), (-0.6088, -0.7934, 1.0), (-0.7071, -0.7071, -1.0), (-0.7071, -0.7071, 1.0), (-0.7934, -0.6088, -1.0), (-0.7934, -0.6088, 1.0), (-0.866, -0.5, -1.0), (-0.866, -0.5, 1.0), (-0.9239, -0.3827, -1.0), (-0.9239, -0.3827, 1.0), (-0.9659, -0.2588, -1.0), (-0.9659, -0.2588, 1.0), (-0.9914, -0.1305, -1.0), (-0.9914, -0.1305, 1.0), (-1.0, 0.0, -1.0), (-1.0, 0.0, 1.0), (-0.9914, 0.1305, -1.0), (-0.9914, 0.1305, 1.0), (-0.9659, 0.2588, -1.0), (-0.9659, 0.2588, 1.0), (-0.9239, 0.3827, -1.0), (-0.9239, 0.3827, 1.0), (-0.866, 0.5, -1.0), (-0.866, 0.5, 1.0), (-0.7934, 0.6088, -1.0), (-0.7934, 0.6088, 1.0), (-0.7071, 0.7071, -1.0), (-0.7071, 0.7071, 1.0), (-0.6088, 0.7934, -1.0), (-0.6088, 0.7934, 1.0), (-0.5, 0.866, -1.0), (-0.5, 0.866, 1.0), (-0.3827, 0.9239, -1.0), (-0.3827, 0.9239, 1.0), (-0.2588, 0.9659, -1.0), (-0.2588, 0.9659, 1.0), (-0.1305, 0.9914, -1.0), (-0.1305, 0.9914, 1.0), (-0.2159, 0.0, 1.0), (-0.2141, -0.02818, 1.0), (-0.2141, 0.02818, 1.0), (-0.2086, -0.05588, 1.0), (-0.2086, 0.05588, 1.0), (-0.1713, -0.1314, 1.0), (-0.1713, 0.1314, 1.0), (-0.187, -0.108, 1.0), (-0.187, 0.108, 1.0), (-0.1995, -0.08262, 1.0), (-0.1995, 0.08262, 1.0), (-0.108, -0.187, 1.0), (-0.108, 0.187, 1.0), (-0.1314, -0.1713, 1.0), (-0.1314, 0.1713, 1.0), (-0.02818, -0.2141, 1.0), (-0.02818, 0.2141, 1.0), (-0.05588, -0.2086, 1.0), (-0.05588, 0.2086, 1.0), (-0.08262, -0.1995, 1.0), (-0.08262, 0.1995, 1.0), (-0.1527, -0.1527, 1.0), (-0.1527, 0.1527, 1.0), (0.02818, -0.2141, 1.0), (0.05588, 0.2086, 1.0), (0.05588, -0.2086, 1.0), (0.02818, 0.2141, 1.0), (0.108, -0.187, 1.0), (0.1314, 0.1713, 1.0), (0.1314, -0.1713, 1.0), (0.108, 0.187, 1.0), (0.08262, -0.1995, 1.0), (0.08262, 0.1995, 1.0), (0.1713, -0.1314, 1.0), (0.1713, 0.1314, 1.0), (0.187, -0.108, 1.0), (0.187, 0.108, 1.0), (0.2086, -0.05588, 1.0), (0.2086, 0.05588, 1.0), (0.2159, 0.0, 1.0), (0.2141, -0.02818, 1.0), (0.2141, 0.02818, 1.0), (0.1995, -0.08262, 1.0), (0.1995, 0.08262, 1.0), (0.1527, -0.1527, 1.0), (0.1527, 0.1527, 1.0), (0.0, 0.2159, 1.0), (0.0, -0.2159, 1.0), (-0.2159, 0.0, -1.0), (-0.2141, -0.02818, -1.0), (-0.2141, 0.02818, -1.0), (-0.2086, -0.05588, -1.0), (-0.2086, 0.05588, -1.0), (-0.1713, -0.1314, -1.0), (-0.1713, 0.1314, -1.0), (-0.187, -0.108, -1.0), (-0.187, 0.108, -1.0), (-0.1995, -0.08262, -1.0), (-0.1995, 0.08262, -1.0), (-0.108, -0.187, -1.0), (-0.108, 0.187, -1.0), (-0.1314, -0.1713, -1.0), (-0.1314, 0.1713, -1.0), (-0.1527, 0.1527, -1.0), (-0.08262, 0.1995, -1.0), (-0.02818, -0.2141, -1.0), (-0.02818, 0.2141, -1.0), (-0.05588, -0.2086, -1.0), (-0.05588, 0.2086, -1.0), (-0.08262, -0.1995, -1.0), (-0.1527, -0.1527, -1.0), (0.05588, -0.2086, -1.0), (0.05588, 0.2086, -1.0), (0.02818, -0.2141, -1.0), (0.02818, 0.2141, -1.0), (0.1314, -0.1713, -1.0), (0.1314, 0.1713, -1.0), (0.108, -0.187, -1.0), (0.108, 0.187, -1.0), (0.08262, -0.1995, -1.0), (0.08262, 0.1995, -1.0), (0.1713, -0.1314, -1.0), (0.187, 0.108, -1.0), (0.187, -0.108, -1.0), (0.1713, 0.1314, -1.0), (0.2086, -0.05588, -1.0), (0.2159, 0.0, -1.0), (0.2141, -0.02818, -1.0), (0.2141, 0.02818, -1.0), (0.2086, 0.05588, -1.0), (0.1995, 0.08262, -1.0), (0.1995, -0.08262, -1.0), (0.1527, -0.1527, -1.0), (0.1527, 0.1527, -1.0), (0.0, -0.2159, -1.0), (0.0, 0.2159, -1.0), (-0.9212, -0.11, 1.0), (-0.9212, 0.05988, 1.0), (-0.8992, 0.119, 1.0), (-0.8992, -0.1692, 1.0), (-0.7971, -0.2751, 1.0), (-0.6204, -0.2519, 1.0), (-0.5809, -0.2109, 1.0), (-0.7478, -0.2897, 1.0), (-0.7971, 0.225, 1.0), (-0.7478, 0.2396, 1.0), (-0.5242, 0.007769, 1.0), (-0.5242, -0.05789, 1.0), (-0.5809, 0.1608, 1.0), (-0.6204, 0.2018, 1.0), (-0.9212, -0.11, -1.0), (-0.7971, -0.2751, -1.0), (-0.8992, -0.1692, -1.0), (-0.7478, -0.2897, -1.0), (-0.5809, -0.2109, -1.0), (-0.6204, -0.2519, -1.0), (-0.5242, -0.05789, -1.0), (-0.9212, -0.002827, -1.0), (-0.9212, 0.05988, -1.0), (-0.7971, 0.225, -1.0), (-0.8992, 0.119, -1.0), (-0.6204, 0.2018, -1.0), (-0.5242, 0.007769, -1.0), (-0.5809, 0.1608, -1.0), (-0.7478, 0.2396, -1.0), (-0.1441, -0.8992, 1.0), (-0.1832, -0.8615, 1.0), (-0.08494, -0.9212, 1.0), (0.1441, -0.8992, 1.0), (0.2646, -0.7478, 1.0), (0.25, -0.7971, 1.0), (0.2268, -0.6204, 1.0), (0.1859, -0.5809, 1.0), (-0.25, -0.7971, 1.0), (-0.2646, -0.7478, 1.0), (-0.2268, -0.6204, 1.0), (-0.1859, -0.5809, 1.0), (0.03283, -0.5242, 1.0), (0.08494, -0.9212, 1.0), (0.1044, -0.914, 1.0), (-0.03283, -0.5242, 1.0), (-0.1441, -0.8992, -1.0), (-0.1832, -0.8615, -1.0), (-0.08494, -0.9212, -1.0), (-0.2646, -0.7478, -1.0), (-0.25, -0.7971, -1.0), (-0.2268, -0.6204, -1.0), (-0.1859, -0.5809, -1.0), (-0.03283, -0.5242, -1.0), (0.1096, -0.912, -1.0), (0.08494, -0.9212, -1.0), (0.1441, -0.8992, -1.0), (0.2268, -0.6204, -1.0), (0.25, -0.7971, -1.0), (0.2646, -0.7478, -1.0), (0.1859, -0.5809, -1.0), (0.03283, -0.5242, -1.0), (0.8992, -0.1692, 1.0), (0.9212, 0.05988, 1.0), (0.9212, -0.11, 1.0), (0.5242, 0.007769, 1.0), (0.6204, -0.2519, 1.0), (0.5809, -0.2109, 1.0), (0.5809, 0.1608, 1.0), (0.6204, 0.2018, 1.0), (0.7971, -0.2751, 1.0), (0.7478, -0.2897, 1.0), (0.7478, 0.2396, 1.0), (0.8992, 0.119, 1.0), (0.8873, 0.1314, 1.0), (0.7971, 0.225, 1.0), (0.5242, -0.05789, 1.0), (0.5809, -0.2109, -1.0), (0.6204, -0.2519, -1.0), (0.7478, -0.2897, -1.0), (0.7971, -0.2751, -1.0), (0.8992, 0.119, -1.0), (0.8566, 0.1632, -1.0), (0.9212, 0.05988, -1.0), (0.5809, 0.1608, -1.0), (0.7478, 0.2396, -1.0), (0.6204, 0.2018, -1.0), (0.7971, 0.225, -1.0), (0.9212, -0.11, -1.0), (0.8992, -0.1692, -1.0), (0.888, -0.1809, -1.0), (0.5242, -0.05789, -1.0), (0.5242, 0.007769, -1.0), (0.1441, 0.8992, 1.0), (0.2211, 0.825, 1.0), (0.1523, 0.5685, 1.0), (-0.08494, 0.9212, 1.0), (-0.1441, 0.8992, 1.0), (-0.2646, 0.7478, 1.0), (-0.25, 0.7971, 1.0), (-0.1859, 0.5809, 1.0), (-0.2268, 0.6204, 1.0), (0.03283, 0.5242, 1.0), (-0.03283, 0.5242, 1.0), (0.08494, 0.9212, 1.0), (0.1859, 0.5809, 1.0), (0.2268, 0.6204, 1.0), (0.2646, 0.7478, 1.0), (0.25, 0.7971, 1.0), (-0.08494, 0.9212, -1.0), (0.1441, 0.8992, -1.0), (0.08494, 0.9212, -1.0), (-0.2646, 0.7478, -1.0), (-0.2268, 0.6204, -1.0), (-0.25, 0.7971, -1.0), (-0.1859, 0.5809, -1.0), (-0.1883, 0.8566, -1.0), (-0.1441, 0.8992, -1.0), (0.1859, 0.5809, -1.0), (0.2646, 0.7478, -1.0), (0.25, 0.7971, -1.0), (0.2268, 0.6204, -1.0), (-0.03283, 0.5242, -1.0), (0.03283, 0.5242, -1.0)], [], [(0, 1, 3, 2), (2, 3, 5, 4), (4, 5, 7, 6), (6, 7, 9, 8), (8, 9, 11, 10), (10, 11, 13, 12), (12, 13, 15, 14), (14, 15, 17, 16), (16, 17, 19, 18), (18, 19, 21, 20), (20, 21, 23, 22), (22, 23, 25, 24), (24, 25, 27, 26), (26, 27, 29, 28), (28, 29, 31, 30), (30, 31, 33, 32), (32, 33, 35, 34), (34, 35, 37, 36), (36, 37, 39, 38), (38, 39, 41, 40), (40, 41, 43, 42), (42, 43, 45, 44), (44, 45, 47, 46), (46, 47, 49, 48), (48, 49, 51, 50), (50, 51, 53, 52), (52, 53, 55, 54), (54, 55, 57, 56), (56, 57, 59, 58), (58, 59, 61, 60), (60, 61, 63, 62), (62, 63, 65, 64), (64, 65, 67, 66), (66, 67, 69, 68), (68, 69, 71, 70), (70, 71, 73, 72), (72, 73, 75, 74), (74, 75, 77, 76), (76, 77, 79, 78), (78, 79, 81, 80), (80, 81, 83, 82), (82, 83, 85, 84), (84, 85, 87, 86), (86, 87, 89, 88), (88, 89, 91, 90), (90, 91, 93, 92), (221, 222, 55, 53, 51, 49, 47, 235, 234, 223), (285, 5, 3, 1, 95, 93, 91, 89, 87, 85, 83, 81, 79, 200, 201, 205, 204, 202, 203, 198, 197, 199, 196, 195, 192, 71, 69, 67, 65, 63, 61, 59, 57, 55, 222, 229, 230, 231, 232, 236, 233, 228, 227, 225, 226, 224, 235, 47, 45, 43, 41, 39, 37, 140, 125, 123, 127, 121, 119, 143, 111, 113, 115, 107, 109, 117, 101, 103, 105, 99, 97, 96, 98, 100, 106, 104, 102, 118, 110, 108, 116, 114, 112, 142, 122, 120, 286, 293, 294, 291, 292, 289, 290, 288, 287, 295, 284), (77, 75, 73, 71, 192, 193, 194, 200, 79), (255, 253, 29, 27, 25, 23, 21, 265, 264, 254), (266, 265, 21, 19, 17, 15, 13, 11, 9, 7, 5, 285, 299, 298, 297, 296, 286, 120, 128, 126, 124, 141, 130, 132, 139, 134, 137, 135, 136, 133, 138, 131, 129, 140, 37, 35, 33, 31, 29, 253, 261, 262, 257, 258, 267, 256, 259, 260, 263), (92, 93, 95, 94), (94, 95, 1, 0), (208, 207, 64, 66, 68, 70, 72, 213, 206), (214, 213, 72, 74, 76, 78, 80, 82, 84, 86, 88, 90, 92, 307, 305, 303, 304, 306, 313, 314, 309, 312, 310, 311, 301, 4, 6, 8, 10, 12, 14, 16, 18, 20, 273, 278, 276, 277, 275, 283, 282, 268, 269, 270, 271, 281, 28, 30, 187, 181, 183, 182, 184, 185, 186, 178, 180, 189, 172, 174, 176, 168, 170, 191, 162, 164, 160, 156, 158, 159, 150, 152, 154, 148, 146, 144, 145, 147, 153, 151, 149, 62, 64, 207, 209, 211, 210, 212, 218, 219, 217, 220, 215, 216), (307, 92, 94, 0, 2, 4, 301, 302, 300, 308), (272, 273, 20, 22, 24, 26, 28, 281, 280, 279, 274), (241, 238, 54, 56, 58, 60, 62, 149, 166, 157, 155, 165, 163, 161, 190, 169, 167, 175, 173, 171, 188, 177, 179, 187, 30, 32, 34, 36, 38, 40, 42, 44, 46, 245, 247, 249, 250, 248, 251, 252, 244, 243, 242, 240), (246, 245, 46, 48, 50, 52, 54, 238, 237, 239), (170, 122, 142, 191), (168, 120, 122, 170), (176, 128, 120, 168), (174, 126, 128, 176), (172, 124, 126, 174), (189, 141, 124, 172), (130, 141, 189, 180), (132, 130, 180, 178), (139, 132, 178, 186), (134, 139, 186, 185), (137, 134, 185, 184), (135, 137, 184, 182), (136, 135, 182, 183), (133, 136, 183, 181), (138, 133, 181, 187), (131, 138, 187, 179), (129, 131, 179, 177), (140, 129, 177, 188), (125, 140, 188, 171), (123, 125, 171, 173), (127, 123, 173, 175), (121, 127, 175, 167), (119, 121, 167, 169), (143, 119, 169, 190), (111, 143, 190, 161), (113, 111, 161, 163), (115, 113, 163, 165), (107, 115, 165, 155), (109, 107, 155, 157), (117, 109, 157, 166), (149, 101, 117, 166), (151, 103, 101, 149), (153, 105, 103, 151), (147, 99, 105, 153), (145, 97, 99, 147), (144, 96, 97, 145), (146, 98, 96, 144), (148, 100, 98, 146), (154, 106, 100, 148), (152, 104, 106, 154), (150, 102, 104, 152), (159, 118, 102, 150), (158, 110, 118, 159), (156, 108, 110, 158), (160, 116, 108, 156), (164, 114, 116, 160), (162, 112, 114, 164), (191, 142, 112, 162), (202, 204, 219, 218), (208, 195, 196, 207), (213, 214, 193, 192, 206), (215, 200, 194, 216), (217, 205, 201, 220), (199, 197, 211, 209), (198, 203, 212, 210), (203, 202, 218, 212), (197, 198, 210, 211), (196, 199, 209, 207), (206, 192, 195, 208), (216, 194, 193, 214), (220, 201, 200, 215), (204, 205, 217, 219), (244, 236, 232, 243), (224, 226, 249, 247), (223, 234, 246, 239), (238, 241, 229, 222, 221, 237), (242, 231, 230, 240), (225, 227, 248, 250), (251, 228, 233, 252), (252, 233, 236, 244), (248, 227, 228, 251), (226, 225, 250, 249), (245, 246, 234, 235, 224, 247), (221, 223, 239, 237), (240, 230, 229, 241), (243, 232, 231, 242), (282, 267, 258, 268), (272, 264, 265, 266, 278, 273), (255, 254, 274, 279), (271, 261, 253, 280, 281), (257, 262, 270, 269), (276, 263, 260, 277), (275, 259, 256, 283), (283, 256, 267, 282), (277, 260, 259, 275), (278, 266, 263, 276), (254, 264, 272, 274), (253, 255, 279, 280), (262, 261, 271, 270), (268, 258, 257, 269), (293, 286, 296, 309, 314), (308, 288, 290, 305, 307), (302, 295, 287, 300), (311, 299, 285, 284, 301), (297, 298, 310, 312), (303, 289, 292, 304), (291, 294, 313, 306), (294, 293, 314, 313), (292, 291, 306, 304), (305, 290, 289, 303), (300, 287, 288, 308), (301, 284, 295, 302), (298, 299, 311, 310), (296, 297, 312, 309)])
_uv = me_cylinder_027.uv_layers.new(name='UVMap')
_uv.uv.foreach_set('vector', [1.0, 0.5, 1.0, 1.0, 0.9792, 1.0, 0.9792, 0.5, 0.9792, 0.5, 0.9792, 1.0, 0.9583, 1.0, 0.9583, 0.5, 0.9583, 0.5, 0.9583, 1.0, 0.9375, 1.0, 0.9375, 0.5, 0.9375, 0.5, 0.9375, 1.0, 0.9167, 1.0, 0.9167, 0.5, 0.9167, 0.5, 0.9167, 1.0, 0.8958, 1.0, 0.8958, 0.5, 0.8958, 0.5, 0.8958, 1.0, 0.875, 1.0, 0.875, 0.5, 0.875, 0.5, 0.875, 1.0, 0.8542, 1.0, 0.8542, 0.5, 0.8542, 0.5, 0.8542, 1.0, 0.8333, 1.0, 0.8333, 0.5, 0.8333, 0.5, 0.8333, 1.0, 0.8125, 1.0, 0.8125, 0.5, 0.8125, 0.5, 0.8125, 1.0, 0.7917, 1.0, 0.7917, 0.5, 0.7917, 0.5, 0.7917, 1.0, 0.7708, 1.0, 0.7708, 0.5, 0.7708, 0.5, 0.7708, 1.0, 0.75, 1.0, 0.75, 0.5, 0.75, 0.5, 0.75, 1.0, 0.7292, 1.0, 0.7292, 0.5, 0.7292, 0.5, 0.7292, 1.0, 0.7083, 1.0, 0.7083, 0.5, 0.7083, 0.5, 0.7083, 1.0, 0.6875, 1.0, 0.6875, 0.5, 0.6875, 0.5, 0.6875, 1.0, 0.6667, 1.0, 0.6667, 0.5, 0.6667, 0.5, 0.6667, 1.0, 0.6458, 1.0, 0.6458, 0.5, 0.6458, 0.5, 0.6458, 1.0, 0.625, 1.0, 0.625, 0.5, 0.625, 0.5, 0.625, 1.0, 0.6042, 1.0, 0.6042, 0.5, 0.6042, 0.5, 0.6042, 1.0, 0.5833, 1.0, 0.5833, 0.5, 0.5833, 0.5, 0.5833, 1.0, 0.5625, 1.0, 0.5625, 0.5, 0.5625, 0.5, 0.5625, 1.0, 0.5417, 1.0, 0.5417, 0.5, 0.5417, 0.5, 0.5417, 1.0, 0.5208, 1.0, 0.5208, 0.5, 0.5208, 0.5, 0.5208, 1.0, 0.5, 1.0, 0.5, 0.5, 0.5, 0.5, 0.5, 1.0, 0.4792, 1.0, 0.4792, 0.5, 0.4792, 0.5, 0.4792, 1.0, 0.4583, 1.0, 0.4583, 0.5, 0.4583, 0.5, 0.4583, 1.0, 0.4375, 1.0, 0.4375, 0.5, 0.4375, 0.5, 0.4375, 1.0, 0.4167, 1.0, 0.4167, 0.5, 0.4167, 0.5, 0.4167, 1.0, 0.3958, 1.0, 0.3958, 0.5, 0.3958, 0.5, 0.3958, 1.0, 0.375, 1.0, 0.375, 0.5, 0.375, 0.5, 0.375, 1.0, 0.3542, 1.0, 0.3542, 0.5, 0.3542, 0.5, 0.3542, 1.0, 0.3333, 1.0, 0.3333, 0.5, 0.3333, 0.5, 0.3333, 1.0, 0.3125, 1.0, 0.3125, 0.5, 0.3125, 0.5, 0.3125, 1.0, 0.2917, 1.0, 0.2917, 0.5, 0.2917, 0.5, 0.2917, 1.0, 0.2708, 1.0, 0.2708, 0.5, 0.2708, 0.5, 0.2708, 1.0, 0.25, 1.0, 0.25, 0.5, 0.25, 0.5, 0.25, 1.0, 0.2292, 1.0, 0.2292, 0.5, 0.2292, 0.5, 0.2292, 1.0, 0.2083, 1.0, 0.2083, 0.5, 0.2083, 0.5, 0.2083, 1.0, 0.1875, 1.0, 0.1875, 0.5, 0.1875, 0.5, 0.1875, 1.0, 0.1667, 1.0, 0.1667, 0.5, 0.1667, 0.5, 0.1667, 1.0, 0.1458, 1.0, 0.1458, 0.5, 0.1458, 0.5, 0.1458, 1.0, 0.125, 1.0, 0.125, 0.5, 0.125, 0.5, 0.125, 1.0, 0.1042, 1.0, 0.1042, 0.5, 0.1042, 0.5, 0.1042, 1.0, 0.08333, 1.0, 0.08333, 0.5, 0.08333, 0.5, 0.08333, 1.0, 0.0625, 1.0, 0.0625, 0.5, 0.0625, 0.5, 0.0625, 1.0, 0.04167, 1.0, 0.04167, 0.5, 0.2154, 0.03418, 0.206, 0.04325, 0.1582, 0.02827, 0.1879, 0.01818, 0.2187, 0.01205, 0.25, 0.01, 0.2813, 0.01205, 0.275, 0.03065, 0.2704, 0.02892, 0.2296, 0.02892, 0.3031, 0.448, 0.3121, 0.4818, 0.2813, 0.4879, 0.25, 0.49, 0.2187, 0.4879, 0.1879, 0.4818, 0.1582, 0.4717, 0.13, 0.4578, 0.1039, 0.4404, 0.08029, 0.4197, 0.0596, 0.3961, 0.04215, 0.37, 0.02827, 0.3418, 0.0587, 0.304, 0.07052, 0.3075, 0.1011, 0.2984, 0.1106, 0.2886, 0.1242, 0.2519, 0.1242, 0.2361, 0.1106, 0.1994, 0.1011, 0.1895, 0.07052, 0.1805, 0.0587, 0.184, 0.03418, 0.2094, 0.02892, 0.2236, 0.01205, 0.2187, 0.01818, 0.1879, 0.02827, 0.1582, 0.04215, 0.13, 0.0596, 0.1039, 0.08029, 0.08029, 0.1039, 0.0596, 0.13, 0.04215, 0.1582, 0.02827, 0.206, 0.04325, 0.19, 0.0587, 0.1865, 0.07052, 0.1956, 0.1011, 0.2054, 0.1106, 0.2421, 0.1242, 0.2579, 0.1242, 0.2946, 0.1106, 0.3044, 0.1011, 0.3135, 0.07052, 0.31, 0.0587, 0.2846, 0.03418, 0.275, 0.03065, 0.2813, 0.01205, 0.3121, 0.01818, 0.3418, 0.02827, 0.37, 0.04215, 0.3961, 0.0596, 0.4197, 0.08029, 0.2866, 0.2134, 0.2815, 0.2089, 0.2759, 0.2051, 0.2698, 0.2021, 0.2634, 0.1999, 0.2568, 0.1986, 0.25, 0.1982, 0.2432, 0.1986, 0.2366, 0.1999, 0.2302, 0.2021, 0.2241, 0.2051, 0.2185, 0.2089, 0.2134, 0.2134, 0.2089, 0.2185, 0.2051, 0.2241, 0.2021, 0.2302, 0.1999, 0.2366, 0.1986, 0.2432, 0.1982, 0.25, 0.1986, 0.2568, 0.1999, 0.2634, 0.2021, 0.2698, 0.2051, 0.2759, 0.2089, 0.2815, 0.2134, 0.2866, 0.2185, 0.2911, 0.2241, 0.2949, 0.2302, 0.2979, 0.2366, 0.3001, 0.2432, 0.3014, 0.25, 0.3018, 0.2568, 0.3014, 0.2634, 0.3001, 0.2866, 0.3864, 0.2579, 0.3758, 0.2421, 0.3758, 0.2054, 0.3894, 0.1956, 0.3989, 0.1865, 0.4295, 0.19, 0.4413, 0.2154, 0.4658, 0.2296, 0.4711, 0.2704, 0.4711, 0.2846, 0.4658, 0.01818, 0.3121, 0.01205, 0.2813, 0.01, 0.25, 0.01205, 0.2187, 0.02892, 0.2236, 0.02892, 0.2644, 0.03418, 0.2786, 0.0587, 0.304, 0.02827, 0.3418, 0.4711, 0.2236, 0.4658, 0.2094, 0.4818, 0.1879, 0.4879, 0.2187, 0.49, 0.25, 0.4879, 0.2813, 0.4818, 0.3121, 0.4629, 0.2815, 0.4658, 0.2786, 0.4711, 0.2644, 0.4413, 0.304, 0.4629, 0.2815, 0.4818, 0.3121, 0.4717, 0.3418, 0.4578, 0.37, 0.4404, 0.3961, 0.4197, 0.4197, 0.3961, 0.4404, 0.37, 0.4578, 0.3418, 0.4717, 0.3121, 0.4818, 0.3031, 0.448, 0.31, 0.4413, 0.3135, 0.4295, 0.3044, 0.3989, 0.2946, 0.3894, 0.2866, 0.3864, 0.2634, 0.3001, 0.2698, 0.2979, 0.2759, 0.2949, 0.2815, 0.2911, 0.2866, 0.2866, 0.2911, 0.2815, 0.2949, 0.2759, 0.2979, 0.2698, 0.3001, 0.2634, 0.3014, 0.2568, 0.3018, 0.25, 0.3014, 0.2432, 0.3001, 0.2366, 0.2979, 0.2302, 0.2949, 0.2241, 0.2911, 0.2185, 0.2866, 0.2134, 0.4197, 0.08029, 0.4404, 0.1039, 0.4578, 0.13, 0.4717, 0.1582, 0.4818, 0.1879, 0.4658, 0.2094, 0.4413, 0.184, 0.4295, 0.1805, 0.3989, 0.1895, 0.3894, 0.1994, 0.3758, 0.2361, 0.3758, 0.2519, 0.3894, 0.2886, 0.3989, 0.2984, 0.4295, 0.3075, 0.04167, 0.5, 0.04167, 1.0, 0.02083, 1.0, 0.02083, 0.5, 0.02083, 0.5, 0.02083, 1.0, 3.763e-07, 1.0, 3.763e-07, 0.5, 0.5342, 0.2094, 0.5587, 0.184, 0.5422, 0.13, 0.5283, 0.1582, 0.5182, 0.1879, 0.5121, 0.2187, 0.51, 0.25, 0.5289, 0.2493, 0.5289, 0.2236, 0.5289, 0.2644, 0.5289, 0.2493, 0.51, 0.25, 0.5121, 0.2813, 0.5182, 0.3121, 0.5283, 0.3418, 0.5422, 0.37, 0.5596, 0.3961, 0.5803, 0.4197, 0.6039, 0.4404, 0.63, 0.4578, 0.6582, 0.4717, 0.6879, 0.4818, 0.7048, 0.4556, 0.69, 0.4413, 0.6865, 0.4295, 0.6956, 0.3989, 0.7054, 0.3894, 0.7421, 0.3758, 0.7579, 0.3758, 0.7946, 0.3894, 0.8044, 0.3989, 0.8135, 0.4295, 0.81, 0.4413, 0.7846, 0.4658, 0.8121, 0.4818, 0.8418, 0.4717, 0.87, 0.4578, 0.8961, 0.4404, 0.9197, 0.4197, 0.9404, 0.3961, 0.9578, 0.37, 0.9717, 0.3418, 0.9818, 0.3121, 0.9556, 0.2892, 0.9413, 0.304, 0.9295, 0.3075, 0.8989, 0.2984, 0.8894, 0.2886, 0.8758, 0.2519, 0.8758, 0.2361, 0.8894, 0.1994, 0.8989, 0.1895, 0.9295, 0.1805, 0.9413, 0.184, 0.9631, 0.2066, 0.9818, 0.1879, 0.9717, 0.1582, 0.7979, 0.2302, 0.8001, 0.2366, 0.8014, 0.2432, 0.8018, 0.25, 0.8014, 0.2568, 0.8001, 0.2634, 0.7979, 0.2698, 0.7949, 0.2759, 0.7911, 0.2815, 0.7866, 0.2866, 0.7815, 0.2911, 0.7759, 0.2949, 0.7698, 0.2979, 0.7634, 0.3001, 0.7568, 0.3014, 0.75, 0.3018, 0.7432, 0.3014, 0.7366, 0.3001, 0.7302, 0.2979, 0.7241, 0.2949, 0.7185, 0.2911, 0.7134, 0.2866, 0.7089, 0.2815, 0.7051, 0.2759, 0.7021, 0.2698, 0.6999, 0.2634, 0.6986, 0.2568, 0.6982, 0.25, 0.6986, 0.2432, 0.6999, 0.2366, 0.7021, 0.2302, 0.7051, 0.2241, 0.7089, 0.2185, 0.5596, 0.1039, 0.5422, 0.13, 0.5587, 0.184, 0.5705, 0.1805, 0.6011, 0.1895, 0.6106, 0.1994, 0.6242, 0.2361, 0.6242, 0.2519, 0.6106, 0.2886, 0.6011, 0.2984, 0.5705, 0.3075, 0.5587, 0.304, 0.5342, 0.2786, 0.7048, 0.4556, 0.6879, 0.4818, 0.7187, 0.4879, 0.75, 0.49, 0.7813, 0.4879, 0.8121, 0.4818, 0.7846, 0.4658, 0.7704, 0.4711, 0.7296, 0.4711, 0.7154, 0.4658, 0.9658, 0.2786, 0.9556, 0.2892, 0.9818, 0.3121, 0.9879, 0.2813, 0.99, 0.25, 0.9879, 0.2187, 0.9818, 0.1879, 0.9631, 0.2066, 0.9658, 0.2094, 0.9711, 0.2236, 0.9711, 0.2644, 0.69, 0.0587, 0.706, 0.04325, 0.6582, 0.02827, 0.63, 0.04215, 0.6039, 0.0596, 0.5803, 0.08029, 0.5596, 0.1039, 0.7089, 0.2185, 0.7134, 0.2134, 0.7185, 0.2089, 0.7241, 0.2051, 0.7302, 0.2021, 0.7366, 0.1999, 0.7432, 0.1986, 0.75, 0.1982, 0.7568, 0.1986, 0.7634, 0.1999, 0.7698, 0.2021, 0.7759, 0.2051, 0.7815, 0.2089, 0.7866, 0.2134, 0.7911, 0.2185, 0.7949, 0.2241, 0.7979, 0.2302, 0.9717, 0.1582, 0.9578, 0.13, 0.9404, 0.1039, 0.9197, 0.08029, 0.8961, 0.0596, 0.87, 0.04215, 0.8418, 0.02827, 0.8121, 0.01818, 0.7813, 0.01205, 0.7763, 0.03111, 0.7846, 0.03418, 0.81, 0.0587, 0.8135, 0.07052, 0.8044, 0.1011, 0.7946, 0.1106, 0.7579, 0.1242, 0.7421, 0.1242, 0.7054, 0.1106, 0.6956, 0.1011, 0.6865, 0.07052, 0.7704, 0.02892, 0.7763, 0.03111, 0.7813, 0.01205, 0.75, 0.01, 0.7187, 0.01205, 0.6879, 0.01818, 0.6582, 0.02827, 0.706, 0.04325, 0.7154, 0.03418, 0.7296, 0.02892, 0.9792, 0.75, 0.9792, 0.825, 1.0, 0.825, 1.0, 0.75, 0.9583, 0.75, 0.9583, 0.825, 0.9792, 0.825, 0.9792, 0.75, 0.9375, 0.75, 0.9375, 0.825, 0.9583, 0.825, 0.9583, 0.75, 0.9167, 0.75, 0.9167, 0.825, 0.9375, 0.825, 0.9375, 0.75, 0.8958, 0.75, 0.8958, 0.825, 0.9167, 0.825, 0.9167, 0.75, 0.875, 0.75, 0.875, 0.825, 0.8958, 0.825, 0.8958, 0.75, 0.8542, 0.825, 0.875, 0.825, 0.875, 0.75, 0.8542, 0.75, 0.8333, 0.825, 0.8542, 0.825, 0.8542, 0.75, 0.8333, 0.75, 0.8125, 0.825, 0.8333, 0.825, 0.8333, 0.75, 0.8125, 0.75, 0.7917, 0.825, 0.8125, 0.825, 0.8125, 0.75, 0.7917, 0.75, 0.7708, 0.825, 0.7917, 0.825, 0.7917, 0.75, 0.7708, 0.75, 0.75, 0.825, 0.7708, 0.825, 0.7708, 0.75, 0.75, 0.75, 0.7292, 0.825, 0.75, 0.825, 0.75, 0.75, 0.7292, 0.75, 0.7083, 0.825, 0.7292, 0.825, 0.7292, 0.75, 0.7083, 0.75, 0.6875, 0.825, 0.7083, 0.825, 0.7083, 0.75, 0.6875, 0.75, 0.6667, 0.825, 0.6875, 0.825, 0.6875, 0.75, 0.6667, 0.75, 0.6458, 0.825, 0.6667, 0.825, 0.6667, 0.75, 0.6458, 0.75, 0.625, 0.825, 0.6458, 0.825, 0.6458, 0.75, 0.625, 0.75, 0.6042, 0.825, 0.625, 0.825, 0.625, 0.75, 0.6042, 0.75, 0.5833, 0.825, 0.6042, 0.825, 0.6042, 0.75, 0.5833, 0.75, 0.5625, 0.825, 0.5833, 0.825, 0.5833, 0.75, 0.5625, 0.75, 0.5417, 0.825, 0.5625, 0.825, 0.5625, 0.75, 0.5417, 0.75, 0.5208, 0.825, 0.5417, 0.825, 0.5417, 0.75, 0.5208, 0.75, 0.5, 0.825, 0.5208, 0.825, 0.5208, 0.75, 0.5, 0.75, 0.4792, 0.825, 0.5, 0.825, 0.5, 0.75, 0.4792, 0.75, 0.4583, 0.825, 0.4792, 0.825, 0.4792, 0.75, 0.4583, 0.75, 0.4375, 0.825, 0.4583, 0.825, 0.4583, 0.75, 0.4375, 0.75, 0.4167, 0.825, 0.4375, 0.825, 0.4375, 0.75, 0.4167, 0.75, 0.3958, 0.825, 0.4167, 0.825, 0.4167, 0.75, 0.3958, 0.75, 0.375, 0.825, 0.3958, 0.825, 0.3958, 0.75, 0.375, 0.75, 0.3542, 0.75, 0.3542, 0.825, 0.375, 0.825, 0.375, 0.75, 0.3333, 0.75, 0.3333, 0.825, 0.3542, 0.825, 0.3542, 0.75, 0.3125, 0.75, 0.3125, 0.825, 0.3333, 0.825, 0.3333, 0.75, 0.2917, 0.75, 0.2917, 0.825, 0.3125, 0.825, 0.3125, 0.75, 0.2708, 0.75, 0.2708, 0.825, 0.2917, 0.825, 0.2917, 0.75, 0.25, 0.75, 0.25, 0.825, 0.2708, 0.825, 0.2708, 0.75, 0.2292, 0.75, 0.2292, 0.825, 0.25, 0.825, 0.25, 0.75, 0.2083, 0.75, 0.2083, 0.825, 0.2292, 0.825, 0.2292, 0.75, 0.1875, 0.75, 0.1875, 0.825, 0.2083, 0.825, 0.2083, 0.75, 0.1667, 0.75, 0.1667, 0.825, 0.1875, 0.825, 0.1875, 0.75, 0.1458, 0.75, 0.1458, 0.825, 0.1667, 0.825, 0.1667, 0.75, 0.125, 0.75, 0.125, 0.825, 0.1458, 0.825, 0.1458, 0.75, 0.1042, 0.75, 0.1042, 0.825, 0.125, 0.825, 0.125, 0.75, 0.08333, 0.75, 0.08333, 0.825, 0.1042, 0.825, 0.1042, 0.75, 0.0625, 0.75, 0.0625, 0.825, 0.08333, 0.825, 0.08333, 0.75, 0.04167, 0.75, 0.04167, 0.825, 0.0625, 0.825, 0.0625, 0.75, 0.02083, 0.75, 0.02083, 0.825, 0.04167, 0.825, 0.04167, 0.75, 3.763e-07, 0.75, 3.763e-07, 0.825, 0.02083, 0.825, 0.02083, 0.75, 0.02144, 0.9414, 0.1214, 0.9414, 0.1214, 0.7914, 0.02144, 0.7914, 0.5929, 0.7914, 0.5929, 0.9414, 0.6928, 0.9414, 0.6928, 0.7914, 0.55, 0.7914, 0.55, 0.7914, 0.55, 0.9414, 0.55, 0.9414, 0.55, 0.7914, 0.3072, 0.7914, 0.3072, 0.9414, 0.4071, 0.9414, 0.4071, 0.7914, 0.1643, 0.7914, 0.1643, 0.9414, 0.2643, 0.9414, 0.2643, 0.7914, 0.7357, 0.9414, 0.8357, 0.9414, 0.8357, 0.7914, 0.7357, 0.7914, 0.8786, 0.9414, 0.9786, 0.9414, 0.9786, 0.7914, 0.8786, 0.7914, 0.02144, 0.9414, 0.02144, 0.9414, 0.02144, 0.7914, 0.02144, 0.7914, 0.8357, 0.9414, 0.8786, 0.9414, 0.8786, 0.7914, 0.8357, 0.7914, 0.6928, 0.9414, 0.7357, 0.9414, 0.7357, 0.7914, 0.6928, 0.7914, 0.55, 0.7914, 0.55, 0.9414, 0.5929, 0.9414, 0.5929, 0.7914, 0.4071, 0.7914, 0.4071, 0.9414, 0.45, 0.9414, 0.45, 0.7914, 0.2643, 0.7914, 0.2643, 0.9414, 0.3072, 0.9414, 0.3072, 0.7914, 0.1214, 0.9414, 0.1643, 0.9414, 0.1643, 0.7914, 0.1214, 0.7914, 0.02144, 0.7914, 0.02144, 0.9414, 0.1214, 0.9414, 0.1214, 0.7914, 0.5929, 0.9414, 0.6928, 0.9414, 0.6928, 0.7914, 0.5929, 0.7914, 0.45, 0.9414, 0.55, 0.9414, 0.55, 0.7914, 0.45, 0.7914, 0.3702, 0.7914, 0.3072, 0.7914, 0.3072, 0.9414, 0.3702, 0.9414, 0.4071, 0.9414, 0.4071, 0.7914, 0.1643, 0.7914, 0.1643, 0.9414, 0.2643, 0.9414, 0.2643, 0.7914, 0.7357, 0.9414, 0.8357, 0.9414, 0.8357, 0.7914, 0.7357, 0.7914, 0.8786, 0.7914, 0.8786, 0.9414, 0.9786, 0.9414, 0.9786, 0.7914, 2.98e-08, 0.7914, 2.98e-08, 0.9414, 0.02144, 0.9414, 0.02144, 0.7914, 0.8357, 0.7914, 0.8357, 0.9414, 0.8786, 0.9414, 0.8786, 0.7914, 0.6928, 0.9414, 0.7357, 0.9414, 0.7357, 0.7914, 0.6928, 0.7914, 0.5679, 0.7914, 0.55, 0.7914, 0.55, 0.9414, 0.5641, 0.9414, 0.5929, 0.9414, 0.5929, 0.7914, 0.4071, 0.9414, 0.45, 0.9414, 0.45, 0.7914, 0.4071, 0.7914, 0.2643, 0.7914, 0.2643, 0.9414, 0.3072, 0.9414, 0.3072, 0.7914, 0.1214, 0.7914, 0.1214, 0.9414, 0.1643, 0.9414, 0.1643, 0.7914, 0.02144, 0.7914, 0.02144, 0.9414, 0.1214, 0.9414, 0.1214, 0.7914, 0.5929, 0.7914, 0.5929, 0.9414, 0.6046, 0.9414, 0.6928, 0.9414, 0.6928, 0.7914, 0.6346, 0.7914, 0.55, 0.9414, 0.55, 0.9414, 0.55, 0.7914, 0.55, 0.7914, 0.3072, 0.7914, 0.3072, 0.9414, 0.4071, 0.9414, 0.4071, 0.7914, 0.3961, 0.7914, 0.1643, 0.9414, 0.2643, 0.9414, 0.2643, 0.7914, 0.1643, 0.7914, 0.7357, 0.7914, 0.7357, 0.9414, 0.8357, 0.9414, 0.8357, 0.7914, 0.8786, 0.7914, 0.8786, 0.9414, 0.9786, 0.9414, 0.9786, 0.7914, 0.02144, 0.7914, 0.02144, 0.9414, 0.02144, 0.9414, 0.02144, 0.7914, 0.8357, 0.7914, 0.8357, 0.9414, 0.8786, 0.9414, 0.8786, 0.7914, 0.6928, 0.7914, 0.6928, 0.9414, 0.7357, 0.9414, 0.7357, 0.7914, 0.55, 0.9414, 0.5929, 0.9414, 0.5929, 0.7914, 0.55, 0.7914, 0.4071, 0.9414, 0.45, 0.9414, 0.45, 0.7914, 0.4071, 0.7914, 0.2643, 0.9414, 0.3072, 0.9414, 0.3072, 0.7914, 0.2643, 0.7914, 0.1214, 0.7914, 0.1214, 0.9414, 0.1643, 0.9414, 0.1643, 0.7914, 0.02144, 0.9414, 0.0995, 0.9414, 0.1214, 0.9414, 0.1214, 0.7914, 0.02144, 0.7914, 0.5929, 0.7914, 0.5929, 0.9414, 0.6928, 0.9414, 0.6928, 0.7914, 0.6346, 0.7914, 0.45, 0.7914, 0.45, 0.9414, 0.55, 0.9414, 0.55, 0.7914, 0.3072, 0.7914, 0.3072, 0.9414, 0.3345, 0.9414, 0.4071, 0.9414, 0.4071, 0.7914, 0.1643, 0.9414, 0.2643, 0.9414, 0.2643, 0.7914, 0.1643, 0.7914, 0.7357, 0.7914, 0.7357, 0.9414, 0.8357, 0.9414, 0.8357, 0.7914, 0.8786, 0.9414, 0.9786, 0.9414, 0.9786, 0.7914, 0.8786, 0.7914, 2.98e-08, 0.9414, 0.02144, 0.9414, 0.02144, 0.7914, 2.98e-08, 0.7914, 0.8357, 0.9414, 0.8786, 0.9414, 0.8786, 0.7914, 0.8357, 0.7914, 0.6928, 0.7914, 0.6928, 0.9414, 0.7357, 0.9414, 0.7357, 0.7914, 0.55, 0.7914, 0.55, 0.9414, 0.5929, 0.9414, 0.5929, 0.7914, 0.4071, 0.7914, 0.4071, 0.9414, 0.45, 0.9414, 0.45, 0.7914, 0.2643, 0.9414, 0.3072, 0.9414, 0.3072, 0.7914, 0.2643, 0.7914, 0.1214, 0.9414, 0.1643, 0.9414, 0.1643, 0.7914, 0.1214, 0.7914])
me_cylinder_027.update()

# ---- objects
ob_45_rim = bpy.data.objects.new('45-rim', me_cylinder_017)
ob_sleeve_hole = bpy.data.objects.new('sleeve hole', me_cylinder_023)
ob_main_handle = bpy.data.objects.new('main handle', me_cube_002)
ob_45_plate = bpy.data.objects.new('45 plate', me_cylinder_027)

# ---- transforms, parenting, visibility, modifiers, constraints
ob_45_rim.location = (0.0, 0.0, 2.5)
ob_45_rim.scale = (22.0, 22.0, 2.5)
ob_sleeve_hole.location = (0.0, 0.0, 2.5)
ob_sleeve_hole.scale = (7.0, 7.0, 2.5)
ob_main_handle.location = (-9.0, 9.0, 2.0)
ob_main_handle.rotation_euler = (0.0, 0.0, 0.7854)
ob_main_handle.scale = (2.0, 4.5, 2.0)
ob_45_plate.location = (0.0, 0.0, 1.5)
ob_45_plate.scale = (22.0, 22.0, 1.5)

# ---- collection membership
col_collection.objects.link(ob_45_rim)
col_collection.objects.link(ob_sleeve_hole)
col_collection.objects.link(ob_main_handle)
col_collection.objects.link(ob_45_plate)

# ---- scene / render settings (as saved in the file)
scene.frame_start = 1; scene.frame_end = 250; scene.frame_set(1)
scene.render.engine = 'BLENDER_EEVEE_NEXT'
scene.cycles.sampling_pattern = 'TABULATED_SOBOL'
scene.unit_settings.scale_length = 0.001
bpy.context.view_layer.update()

# ---- added for rendering (the .blend has no active camera and no usable light): camera, sun
cam_auto = bpy.data.cameras.new('AutoCamera')
cam_auto.lens = 50.0
cam_auto.sensor_width = 36.0
cam_auto.clip_end = 1013.65
ob_auto_camera = bpy.data.objects.new('AutoCamera', cam_auto)
scene.collection.objects.link(ob_auto_camera)
ob_auto_camera.location = (57.758, -69.3096, 48.7064)
ob_auto_camera.rotation_euler = (1.09748, -7.21219e-08, 0.694738)
scene.camera = ob_auto_camera
light_auto_sun = bpy.data.lights.new('AutoSun', 'SUN')
light_auto_sun.energy = 3.0
light_auto_sun.angle = 0.0523599
ob_auto_sun = bpy.data.objects.new('AutoSun', light_auto_sun)
scene.collection.objects.link(ob_auto_sun)
ob_auto_sun.rotation_euler = (0.872665, 0.174533, 0.523599)
bpy.context.view_layer.update()
